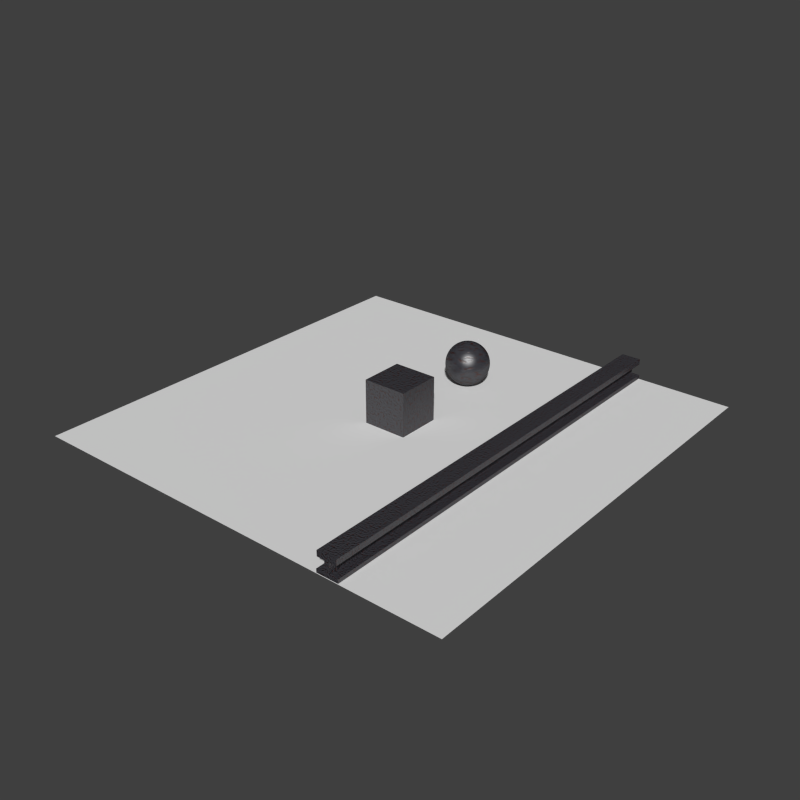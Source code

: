 # Source: rusty_metal.blend  (saved by Blender 2.69.0; exported with 4.5.12 LTS)
import bpy
from mathutils import Matrix  # noqa: F401  (used for matrix-valued properties, if any)

bpy.ops.wm.read_factory_settings(use_empty=True)
scene = bpy.context.scene
scene.name = 'Scene'

# ---- collections
col_collection_1 = bpy.data.collections.new('Collection 1'); scene.collection.children.link(col_collection_1)

# ---- materials (node trees are filled in below, after node groups)
mat_rustymetal = bpy.data.materials.new('RustyMetal')
mat_rustymetal.alpha_threshold = 0.0
mat_rustymetal.roughness = 0.5
mat_rustymetal.line_color = (0.0, 0.0, 0.0, 1.0)
mat_material = bpy.data.materials.new('Material')
mat_material.alpha_threshold = 0.0
mat_material.roughness = 0.5
mat_material.line_color = (0.0, 0.0, 0.0, 1.0)

# ---- material node trees
mat_rustymetal.use_nodes = True; mat_rustymetal.node_tree.nodes.clear()
_N = mat_rustymetal.node_tree.nodes; _L = mat_rustymetal.node_tree.links
n0 = _N.new('ShaderNodeRGBToBW'); n0.name = 'RGB to BW'; n0.location = (17, 493)
n1 = _N.new('ShaderNodeMix'); n1.name = 'Mix'; n1.location = (730, 524)
n1.data_type = 'RGBA'
n1.inputs[6].default_value = (0.0496, 0.01163, 0.007481, 1.0)
n1.inputs[7].default_value = (0.04169, 0.0414, 0.0496, 1.0)
n2 = _N.new('ShaderNodeBsdfDiffuse'); n2.name = 'Diffuse BSDF'; n2.location = (1011, 503)
n3 = _N.new('ShaderNodeBsdfAnisotropic'); n3.name = 'Glossy BSDF'; n3.location = (1015, 360)
n3.distribution = 'BECKMANN'
n3.inputs[1].default_value = 0.4472
n4 = _N.new('ShaderNodeMixShader'); n4.name = 'Mix Shader'; n4.location = (1204, 524)
n4.inputs[0].default_value = 0.1
n5 = _N.new('ShaderNodeTexCoord'); n5.name = 'Texture Coordinate'; n5.location = (-397, 275)
n6 = _N.new('ShaderNodeTexNoise'); n6.name = 'Noise Texture'; n6.location = (-168, 510)
n6.inputs[2].default_value = 20.0
n7 = _N.new('ShaderNodeTexNoise'); n7.name = 'Noise Texture.001'; n7.location = (495, 314)
n7.inputs[2].default_value = 20.0
n8 = _N.new('ShaderNodeBump'); n8.name = 'Bump'; n8.location = (786, 299)
n8.inputs[1].default_value = 0.1
n8.inputs[2].default_value = 1.0
n9 = _N.new('ShaderNodeValToRGB'); n9.name = 'ColorRamp'; n9.location = (220, 553)
while len(n9.color_ramp.elements) > 1: n9.color_ramp.elements.remove(n9.color_ramp.elements[-1])
n9.color_ramp.elements[0].position = 0.3045; n9.color_ramp.elements[0].color = (0.0, 0.0, 0.0, 1.0)
_e = n9.color_ramp.elements.new(0.4636); _e.color = (1.0, 1.0, 1.0, 1.0)
n10 = _N.new('ShaderNodeRGBToBW'); n10.name = 'RGB to BW.001'; n10.location = (539, 505)
n11 = _N.new('ShaderNodeOutputMaterial'); n11.name = 'Material Output'; n11.location = (1634, 499)
n12 = _N.new('ShaderNodeMix'); n12.name = 'Mix.001'; n12.location = (1228, 320)
n12.data_type = 'RGBA'
n12.inputs[0].default_value = 0.05
n13 = _N.new('ShaderNodeRGBToBW'); n13.name = 'RGB to BW.002'; n13.location = (1411, 371)
n14 = _N.new('ShaderNodeDisplacement'); n14.name = 'Displacement'; n14.location = (0, 0)
n14.inputs[1].default_value = 0.0
n14.inputs[2].default_value = 0.1
_L.new(n2.outputs[0], n4.inputs[1])
_L.new(n6.outputs[0], n0.inputs[0])
_L.new(n5.outputs[2], n6.inputs[0])
_L.new(n9.outputs[0], n10.inputs[0])
_L.new(n0.outputs[0], n9.inputs[0])
_L.new(n10.outputs[0], n1.inputs[0])
_L.new(n1.outputs[2], n2.inputs[0])
_L.new(n8.outputs[0], n2.inputs[2])
_L.new(n4.outputs[0], n11.inputs[0])
_L.new(n3.outputs[0], n4.inputs[2])
_L.new(n7.outputs[0], n8.inputs[3])
_L.new(n5.outputs[2], n7.inputs[0])
_L.new(n9.outputs[0], n12.inputs[7])
_L.new(n12.outputs[2], n13.inputs[0])
_L.new(n13.outputs[0], n14.inputs[0])
_L.new(n14.outputs[0], n11.inputs[2])
n11.is_active_output = True
mat_material.use_nodes = True; mat_material.node_tree.nodes.clear()
_N = mat_material.node_tree.nodes; _L = mat_material.node_tree.links
n0 = _N.new('ShaderNodeOutputMaterial'); n0.name = 'Material Output'; n0.location = (300, 300)
n1 = _N.new('ShaderNodeBsdfDiffuse'); n1.name = 'Diffuse BSDF'; n1.location = (10, 300)
_L.new(n1.outputs[0], n0.inputs[0])
n0.is_active_output = True

# ---- world
world_world = bpy.data.worlds.new('World'); scene.world = world_world
world_world.cycles.sampling_method = 'MANUAL'
world_world.cycles.sample_map_resolution = 256

# ---- meshes
me_plane_001 = bpy.data.meshes.new('Plane.001')
me_plane_001.from_pydata([(0.4907, -10.0, 0.0), (-0.4907, -10.0, 0.0), (0.4907, 10.0, 0.0), (-0.4907, 10.0, 0.0), (0.4907, -10.0, 0.1697), (-0.4907, -10.0, 0.1697), (0.4907, 10.0, 0.1697), (-0.4907, 10.0, 0.1697), (0.1048, -10.0, 0.1697), (-0.1048, -10.0, 0.1697), (0.1048, 10.0, 0.1697), (-0.1048, 10.0, 0.1697), (0.1048, -10.0, 0.6789), (-0.1048, -10.0, 0.6789), (0.1048, 10.0, 0.6789), (-0.1048, 10.0, 0.6789), (0.4402, -10.0, 0.6789), (-0.4402, -10.0, 0.6789), (0.4402, 10.0, 0.6789), (-0.4402, 10.0, 0.6789), (0.4402, -10.0, 0.9335), (-0.4402, -10.0, 0.9335), (0.4402, 10.0, 0.9335), (-0.4402, 10.0, 0.9335)], [], [(1, 3, 2, 0), (4, 6, 10, 8), (0, 2, 6, 4), (3, 1, 5, 7), (2, 3, 7, 6), (1, 0, 4, 5), (8, 10, 14, 12), (7, 5, 9, 11), (6, 7, 11, 10), (5, 4, 8, 9), (12, 14, 18, 16), (11, 9, 13, 15), (10, 11, 15, 14), (9, 8, 12, 13), (16, 18, 22, 20), (15, 13, 17, 19), (14, 15, 19, 18), (13, 12, 16, 17), (21, 20, 22, 23), (19, 17, 21, 23), (18, 19, 23, 22), (17, 16, 20, 21)])
_uv = me_plane_001.uv_layers.new(name='UVMap')
_uv.uv.foreach_set('vector', [-0.8332, -4.738, -0.8332, 7.988, -1.458, 7.988, -1.458, -4.738, 0.6207, 7.988, 0.6207, -4.738, 0.8663, -4.738, 0.8663, 7.988, 1.617, 7.988, 1.617, -4.738, 1.725, -4.738, 1.725, 7.988, 1.725, 7.988, 1.725, -4.738, 1.833, -4.738, 1.833, 7.988, 1.941, -3.618, 1.941, -2.993, 1.833, -2.993, 1.833, -3.618, 1.833, -2.993, 2.458, -2.993, 2.458, -2.885, 1.833, -2.885, -0.2729, 7.988, -0.2729, -4.738, 0.05108, -4.738, 0.05108, 7.988, 0.6207, -4.738, 0.6207, 7.988, 0.3751, 7.988, 0.3751, -4.738, -1.458, -4.738, -1.458, -4.738, -1.458, -4.738, -1.458, -4.738, -1.458, -4.738, -1.458, -4.738, -1.458, -4.738, -1.458, -4.738, 1.293, -4.738, 1.293, 7.988, 1.08, 7.988, 1.08, -4.738, 0.05108, 7.988, 0.05108, -4.738, 0.3751, -4.738, 0.3751, 7.988, 1.833, -2.885, 1.967, -2.885, 1.967, -2.561, 1.833, -2.561, 1.833, -2.561, 1.967, -2.561, 1.967, -2.237, 1.833, -2.237, 1.293, 7.988, 1.293, -4.738, 1.455, -4.738, 1.455, 7.988, 0.8663, 7.988, 0.8663, -4.738, 1.08, -4.738, 1.08, 7.988, -1.458, -4.738, -1.458, -4.738, -1.458, -4.738, -1.458, -4.738, -1.458, -4.738, -1.458, -4.738, -1.458, -4.738, -1.458, -4.738, -0.2729, 7.988, -0.8332, 7.988, -0.8332, -4.738, -0.2729, -4.738, 1.455, 7.988, 1.455, -4.738, 1.617, -4.738, 1.617, 7.988, 1.995, -4.738, 1.995, -4.178, 1.833, -4.178, 1.833, -4.738, 1.995, -4.178, 1.995, -3.618, 1.833, -3.618, 1.833, -4.178])
me_plane_001.materials.append(mat_rustymetal)
me_plane_001.use_remesh_preserve_volume = False
me_plane_001.use_remesh_preserve_attributes = False
me_plane_001.use_mirror_vertex_groups = False
me_plane_001.update()
me_plane = bpy.data.meshes.new('Plane')
me_plane.from_pydata([(1.0, -1.0, 0.0), (-1.0, -1.0, 0.0), (1.0, 1.0, 0.0), (-1.0, 1.0, 0.0)], [], [(1, 0, 2, 3)])
me_plane.materials.append(mat_material)
me_plane.use_remesh_preserve_volume = False
me_plane.use_remesh_preserve_attributes = False
me_plane.use_mirror_vertex_groups = False
me_plane.update()
me_sphere = bpy.data.meshes.new('Sphere')
me_sphere.from_pydata([(-0.1951, 0.0, 0.9808), (-0.3827, 0.0, 0.9239), (-0.5556, 0.0, 0.8315), (-0.7071, 0.0, 0.7071), (-0.8315, 0.0, 0.5556), (-0.9239, 0.0, 0.3827), (-0.9808, 0.0, 0.1951), (-1.0, 0.0, 7.55e-08), (-0.9808, 0.0, -0.1951), (-0.9239, 0.0, -0.3827), (-0.8315, 0.0, -0.5556), (-0.7071, 0.0, -0.7071), (-0.5556, 0.0, -0.8315), (-0.3827, 0.0, -0.9239), (-0.1951, 0.0, -0.9808), (3.258e-07, 0.0, -1.0), (-0.1913, 0.03806, 0.9808), (-0.3753, 0.07466, 0.9239), (-0.5449, 0.1084, 0.8315), (-0.6935, 0.1379, 0.7071), (-0.8155, 0.1622, 0.5556), (-0.9061, 0.1802, 0.3827), (-0.9619, 0.1913, 0.1951), (-0.9808, 0.1951, 7.55e-08), (-0.9619, 0.1913, -0.1951), (-0.9061, 0.1802, -0.3827), (-0.8155, 0.1622, -0.5556), (-0.6935, 0.1379, -0.7071), (-0.5449, 0.1084, -0.8315), (-0.3753, 0.07466, -0.9239), (-0.1913, 0.03806, -0.9808), (-0.1802, 0.07466, 0.9808), (-0.3536, 0.1464, 0.9239), (-0.5133, 0.2126, 0.8315), (-0.6533, 0.2706, 0.7071), (-0.7682, 0.3182, 0.5556), (-0.8536, 0.3536, 0.3827), (-0.9061, 0.3753, 0.1951), (-0.9239, 0.3827, 7.55e-08), (-0.9061, 0.3753, -0.1951), (-0.8536, 0.3536, -0.3827), (-0.7682, 0.3182, -0.5556), (-0.6533, 0.2706, -0.7071), (-0.5133, 0.2126, -0.8315), (-0.3536, 0.1464, -0.9239), (-0.1802, 0.07466, -0.9808), (-0.1622, 0.1084, 0.9808), (-0.3182, 0.2126, 0.9239), (-0.4619, 0.3087, 0.8315), (-0.5879, 0.3928, 0.7071), (-0.6913, 0.4619, 0.5556), (-0.7682, 0.5133, 0.3827), (-0.8155, 0.5449, 0.1951), (-0.8315, 0.5556, 7.55e-08), (-0.8155, 0.5449, -0.1951), (-0.7682, 0.5133, -0.3827), (-0.6913, 0.4619, -0.5556), (-0.5879, 0.3928, -0.7071), (-0.4619, 0.3087, -0.8315), (-0.3182, 0.2126, -0.9239), (-0.1622, 0.1084, -0.9808), (-0.1379, 0.1379, 0.9808), (-0.2706, 0.2706, 0.9239), (-0.3928, 0.3928, 0.8315), (-0.5, 0.5, 0.7071), (-0.5879, 0.5879, 0.5556), (-0.6533, 0.6533, 0.3827), (-0.6935, 0.6935, 0.1951), (-0.7071, 0.7071, 7.55e-08), (-0.6935, 0.6935, -0.1951), (-0.6533, 0.6533, -0.3827), (-0.5879, 0.5879, -0.5556), (-0.5, 0.5, -0.7071), (-0.3928, 0.3928, -0.8315), (-0.2706, 0.2706, -0.9239), (-0.1379, 0.1379, -0.9808), (-0.1084, 0.1622, 0.9808), (-0.2126, 0.3182, 0.9239), (-0.3087, 0.4619, 0.8315), (-0.3928, 0.5879, 0.7071), (-0.4619, 0.6913, 0.5556), (-0.5133, 0.7682, 0.3827), (-0.5449, 0.8155, 0.1951), (-0.5556, 0.8315, 7.55e-08), (-0.5449, 0.8155, -0.1951), (-0.5133, 0.7682, -0.3827), (-0.4619, 0.6913, -0.5556), (-0.3928, 0.5879, -0.7071), (-0.3087, 0.4619, -0.8315), (-0.2126, 0.3182, -0.9239), (-0.1084, 0.1622, -0.9808), (-0.07466, 0.1802, 0.9808), (-0.1464, 0.3536, 0.9239), (-0.2126, 0.5133, 0.8315), (-0.2706, 0.6533, 0.7071), (-0.3182, 0.7682, 0.5556), (-0.3536, 0.8536, 0.3827), (-0.3753, 0.9061, 0.1951), (-0.3827, 0.9239, 7.55e-08), (-0.3753, 0.9061, -0.1951), (-0.3536, 0.8536, -0.3827), (-0.3182, 0.7682, -0.5556), (-0.2706, 0.6533, -0.7071), (-0.2126, 0.5133, -0.8315), (-0.1464, 0.3536, -0.9239), (-0.07466, 0.1802, -0.9808), (-0.03806, 0.1913, 0.9808), (-0.07466, 0.3753, 0.9239), (-0.1084, 0.5449, 0.8315), (-0.1379, 0.6935, 0.7071), (-0.1622, 0.8155, 0.5556), (-0.1802, 0.9061, 0.3827), (-0.1913, 0.9619, 0.1951), (-0.1951, 0.9808, 7.55e-08), (-0.1913, 0.9619, -0.1951), (-0.1802, 0.9061, -0.3827), (-0.1622, 0.8155, -0.5556), (-0.1379, 0.6935, -0.7071), (-0.1084, 0.5449, -0.8315), (-0.07466, 0.3753, -0.9239), (-0.03806, 0.1913, -0.9808), (3.266e-07, 0.1951, 0.9808), (3.192e-07, 0.3827, 0.9239), (3.117e-07, 0.5556, 0.8315), (3.192e-07, 0.7071, 0.7071), (3.341e-07, 0.8315, 0.5556), (2.745e-07, 0.9239, 0.3827), (3.937e-07, 0.9808, 0.1951), (3.788e-07, 1.0, 7.55e-08), (3.937e-07, 0.9808, -0.1951), (2.298e-07, 0.9239, -0.3827), (3.341e-07, 0.8315, -0.5556), (3.192e-07, 0.7071, -0.7071), (3.415e-07, 0.5556, -0.8315), (3.043e-07, 0.3827, -0.9239), (3.08e-07, 0.1951, -0.9808), (0.03806, 0.1913, 0.9808), (0.07466, 0.3753, 0.9239), (0.1084, 0.5449, 0.8315), (0.138, 0.6935, 0.7071), (0.1622, 0.8155, 0.5556), (0.1802, 0.9061, 0.3827), (0.1913, 0.9619, 0.1951), (0.1951, 0.9808, 7.55e-08), (0.1913, 0.9619, -0.1951), (0.1802, 0.9061, -0.3827), (0.1622, 0.8155, -0.5556), (0.138, 0.6935, -0.7071), (0.1084, 0.5449, -0.8315), (0.07466, 0.3753, -0.9239), (0.03806, 0.1913, -0.9808), (0.07466, 0.1802, 0.9808), (0.1464, 0.3536, 0.9239), (0.2126, 0.5133, 0.8315), (0.2706, 0.6533, 0.7071), (0.3182, 0.7682, 0.5556), (0.3536, 0.8536, 0.3827), (0.3753, 0.9061, 0.1951), (0.3827, 0.9239, 7.55e-08), (0.3753, 0.9061, -0.1951), (0.3536, 0.8536, -0.3827), (0.3182, 0.7682, -0.5556), (0.2706, 0.6533, -0.7071), (0.2126, 0.5133, -0.8315), (0.1464, 0.3536, -0.9239), (0.07466, 0.1802, -0.9808), (0.1084, 0.1622, 0.9808), (0.2126, 0.3182, 0.9239), (0.3087, 0.4619, 0.8315), (0.3928, 0.5879, 0.7071), (0.4619, 0.6913, 0.5556), (0.5133, 0.7682, 0.3827), (0.5449, 0.8155, 0.1951), (0.5556, 0.8315, 7.55e-08), (0.5449, 0.8155, -0.1951), (0.5133, 0.7682, -0.3827), (0.4619, 0.6913, -0.5556), (0.3928, 0.5879, -0.7071), (0.3087, 0.4619, -0.8315), (0.2126, 0.3182, -0.9239), (0.1084, 0.1622, -0.9808), (0.138, 0.1379, 0.9808), (0.2706, 0.2706, 0.9239), (0.3928, 0.3928, 0.8315), (0.5, 0.5, 0.7071), (0.5879, 0.5879, 0.5556), (0.6533, 0.6533, 0.3827), (0.6935, 0.6935, 0.1951), (0.7071, 0.7071, 7.55e-08), (0.6935, 0.6935, -0.1951), (0.6533, 0.6533, -0.3827), (0.5879, 0.5879, -0.5556), (0.5, 0.5, -0.7071), (0.3928, 0.3928, -0.8315), (0.2706, 0.2706, -0.9239), (0.138, 0.1379, -0.9808), (0.1622, 0.1084, 0.9808), (0.3182, 0.2126, 0.9239), (0.4619, 0.3087, 0.8315), (0.5879, 0.3928, 0.7071), (0.6913, 0.4619, 0.5556), (0.7682, 0.5133, 0.3827), (0.8155, 0.5449, 0.1951), (0.8315, 0.5556, 7.55e-08), (0.8155, 0.5449, -0.1951), (0.7682, 0.5133, -0.3827), (0.6913, 0.4619, -0.5556), (0.5879, 0.3928, -0.7071), (0.4619, 0.3087, -0.8315), (0.3182, 0.2126, -0.9239), (0.1622, 0.1084, -0.9808), (0.1802, 0.07466, 0.9808), (0.3536, 0.1464, 0.9239), (0.5133, 0.2126, 0.8315), (0.6533, 0.2706, 0.7071), (0.7682, 0.3182, 0.5556), (0.8536, 0.3536, 0.3827), (0.9061, 0.3753, 0.1951), (0.9239, 0.3827, 7.55e-08), (0.9061, 0.3753, -0.1951), (0.8536, 0.3536, -0.3827), (0.7682, 0.3182, -0.5556), (0.6533, 0.2706, -0.7071), (0.5133, 0.2126, -0.8315), (0.3536, 0.1464, -0.9239), (0.1802, 0.07466, -0.9808), (0.1913, 0.03806, 0.9808), (0.3753, 0.07466, 0.9239), (0.5449, 0.1084, 0.8315), (0.6935, 0.1379, 0.7071), (0.8155, 0.1622, 0.5556), (0.9061, 0.1802, 0.3827), (0.9619, 0.1913, 0.1951), (0.9808, 0.1951, 7.55e-08), (0.9619, 0.1913, -0.1951), (0.9061, 0.1802, -0.3827), (0.8155, 0.1622, -0.5556), (0.6935, 0.1379, -0.7071), (0.5449, 0.1084, -0.8315), (0.3753, 0.07466, -0.9239), (0.1913, 0.03806, -0.9808), (0.1951, -7.212e-09, 0.9808), (0.3827, 4.122e-08, 0.9239), (0.5556, 2.632e-08, 0.8315), (0.7071, -2.584e-08, 0.7071), (0.8315, -8.544e-08, 0.5556), (0.9239, 6.357e-08, 0.3827), (0.9808, -8.544e-08, 0.1951), (1.0, -1.003e-07, 7.55e-08), (0.9808, -8.544e-08, -0.1951), (0.9239, 6.357e-08, -0.3827), (0.8315, -8.544e-08, -0.5556), (0.7071, -2.584e-08, -0.7071), (0.5556, -1.094e-08, -0.8315), (0.3827, 3.964e-09, -0.9239), (0.1951, 3.964e-09, -0.9808), (0.1913, -0.03806, 0.9808), (0.3753, -0.07466, 0.9239), (0.5449, -0.1084, 0.8315), (0.6935, -0.1379, 0.7071), (0.8155, -0.1622, 0.5556), (0.9061, -0.1802, 0.3827), (0.9619, -0.1913, 0.1951), (0.9808, -0.1951, 7.55e-08), (0.9619, -0.1913, -0.1951), (0.9061, -0.1802, -0.3827), (0.8155, -0.1622, -0.5556), (0.6935, -0.1379, -0.7071), (0.5449, -0.1084, -0.8315), (0.3753, -0.07466, -0.9239), (0.1913, -0.03806, -0.9808), (0.1802, -0.07466, 0.9808), (0.3536, -0.1464, 0.9239), (0.5133, -0.2126, 0.8315), (0.6533, -0.2706, 0.7071), (0.7682, -0.3182, 0.5556), (0.8536, -0.3536, 0.3827), (0.9061, -0.3753, 0.1951), (0.9239, -0.3827, 7.55e-08), (0.9061, -0.3753, -0.1951), (0.8536, -0.3536, -0.3827), (0.7682, -0.3182, -0.5556), (0.6533, -0.2706, -0.7071), (0.5133, -0.2126, -0.8315), (0.3536, -0.1464, -0.9239), (0.1802, -0.07466, -0.9808), (0.1622, -0.1084, 0.9808), (0.3182, -0.2126, 0.9239), (0.4619, -0.3087, 0.8315), (0.5879, -0.3928, 0.7071), (0.6913, -0.4619, 0.5556), (0.7682, -0.5133, 0.3827), (0.8155, -0.5449, 0.1951), (0.8315, -0.5556, 7.55e-08), (0.8155, -0.5449, -0.1951), (0.7682, -0.5133, -0.3827), (0.6913, -0.4619, -0.5556), (0.5879, -0.3928, -0.7071), (0.4619, -0.3087, -0.8315), (0.3182, -0.2126, -0.9239), (0.1622, -0.1084, -0.9808), (0.138, -0.1379, 0.9808), (0.2706, -0.2706, 0.9239), (0.3928, -0.3928, 0.8315), (0.5, -0.5, 0.7071), (0.5879, -0.5879, 0.5556), (0.6533, -0.6533, 0.3827), (0.6935, -0.6935, 0.1951), (0.7071, -0.7071, 7.55e-08), (0.6935, -0.6935, -0.1951), (0.6533, -0.6533, -0.3827), (0.5879, -0.5879, -0.5556), (0.5, -0.5, -0.7071), (0.3928, -0.3928, -0.8315), (0.2706, -0.2706, -0.9239), (0.1379, -0.1379, -0.9808), (0.1084, -0.1622, 0.9808), (0.2126, -0.3182, 0.9239), (0.3087, -0.4619, 0.8315), (0.3928, -0.5879, 0.7071), (0.4619, -0.6913, 0.5556), (0.5133, -0.7682, 0.3827), (0.5449, -0.8155, 0.1951), (0.5556, -0.8315, 7.55e-08), (0.5449, -0.8155, -0.1951), (0.5133, -0.7682, -0.3827), (0.4619, -0.6913, -0.5556), (0.3928, -0.5879, -0.7071), (0.3087, -0.4619, -0.8315), (0.2126, -0.3182, -0.9239), (0.1084, -0.1622, -0.9808), (0.07466, -0.1802, 0.9808), (0.1464, -0.3536, 0.9239), (0.2126, -0.5133, 0.8315), (0.2706, -0.6533, 0.7071), (0.3182, -0.7682, 0.5556), (0.3536, -0.8536, 0.3827), (0.3753, -0.9061, 0.1951), (0.3827, -0.9239, 7.55e-08), (0.3753, -0.9061, -0.1951), (0.3536, -0.8536, -0.3827), (0.3182, -0.7682, -0.5556), (0.2706, -0.6533, -0.7071), (0.2126, -0.5133, -0.8315), (0.1464, -0.3536, -0.9239), (0.07466, -0.1802, -0.9808), (0.03806, -0.1913, 0.9808), (0.07466, -0.3753, 0.9239), (0.1084, -0.5449, 0.8315), (0.1379, -0.6935, 0.7071), (0.1622, -0.8155, 0.5556), (0.1802, -0.9061, 0.3827), (0.1913, -0.9619, 0.1951), (0.1951, -0.9808, 7.55e-08), (0.1913, -0.9619, -0.1951), (0.1802, -0.9061, -0.3827), (0.1622, -0.8155, -0.5556), (0.1379, -0.6935, -0.7071), (0.1084, -0.5449, -0.8315), (0.07466, -0.3753, -0.9239), (0.03806, -0.1913, -0.9808), (3.117e-07, -0.1951, 0.9808), (2.819e-07, -0.3827, 0.9239), (2.819e-07, -0.5556, 0.8315), (1.851e-07, -0.7071, 0.7071), (1.404e-07, -0.8315, 0.5556), (3.192e-07, -0.9239, 0.3827), (9.567e-08, -0.9808, 0.1951), (1.404e-07, -1.0, 7.55e-08), (9.567e-08, -0.9808, -0.1951), (3.192e-07, -0.9239, -0.3827), (1.404e-07, -0.8315, -0.5556), (1.851e-07, -0.7071, -0.7071), (2.596e-07, -0.5556, -0.8315), (2.521e-07, -0.3827, -0.9239), (3.155e-07, -0.1951, -0.9808), (-0.03806, -0.1913, 0.9808), (-0.07466, -0.3753, 0.9239), (-0.1084, -0.5449, 0.8315), (-0.1379, -0.6935, 0.7071), (-0.1622, -0.8155, 0.5556), (-0.1802, -0.9061, 0.3827), (-0.1913, -0.9619, 0.1951), (-0.1951, -0.9808, 7.55e-08), (-0.1913, -0.9619, -0.1951), (-0.1802, -0.9061, -0.3827), (-0.1622, -0.8155, -0.5556), (-0.1379, -0.6935, -0.7071), (-0.1084, -0.5449, -0.8315), (-0.07466, -0.3753, -0.9239), (-0.03806, -0.1913, -0.9808), (2.011e-07, -3.01e-07, 1.0), (-0.07466, -0.1802, 0.9808), (-0.1464, -0.3536, 0.9239), (-0.2126, -0.5133, 0.8315), (-0.2706, -0.6533, 0.7071), (-0.3182, -0.7682, 0.5556), (-0.3536, -0.8536, 0.3827), (-0.3753, -0.9061, 0.1951), (-0.3827, -0.9239, 7.55e-08), (-0.3753, -0.9061, -0.1951), (-0.3536, -0.8536, -0.3827), (-0.3182, -0.7682, -0.5556), (-0.2706, -0.6533, -0.7071), (-0.2126, -0.5133, -0.8315), (-0.1464, -0.3536, -0.9239), (-0.07466, -0.1802, -0.9808), (-0.1084, -0.1622, 0.9808), (-0.2126, -0.3182, 0.9239), (-0.3087, -0.4619, 0.8315), (-0.3928, -0.5879, 0.7071), (-0.4619, -0.6913, 0.5556), (-0.5133, -0.7682, 0.3827), (-0.5449, -0.8155, 0.1951), (-0.5556, -0.8315, 7.55e-08), (-0.5449, -0.8155, -0.1951), (-0.5133, -0.7682, -0.3827), (-0.4619, -0.6913, -0.5556), (-0.3928, -0.5879, -0.7071), (-0.3087, -0.4619, -0.8315), (-0.2126, -0.3182, -0.9239), (-0.1084, -0.1622, -0.9808), (-0.1379, -0.1379, 0.9808), (-0.2706, -0.2706, 0.9239), (-0.3928, -0.3928, 0.8315), (-0.5, -0.5, 0.7071), (-0.5879, -0.5879, 0.5556), (-0.6533, -0.6533, 0.3827), (-0.6935, -0.6935, 0.1951), (-0.7071, -0.7071, 7.55e-08), (-0.6935, -0.6935, -0.1951), (-0.6533, -0.6533, -0.3827), (-0.5879, -0.5879, -0.5556), (-0.5, -0.5, -0.7071), (-0.3928, -0.3928, -0.8315), (-0.2706, -0.2706, -0.9239), (-0.1379, -0.1379, -0.9808), (-0.1622, -0.1084, 0.9808), (-0.3182, -0.2126, 0.9239), (-0.4619, -0.3087, 0.8315), (-0.5879, -0.3928, 0.7071), (-0.6913, -0.4619, 0.5556), (-0.7682, -0.5133, 0.3827), (-0.8155, -0.5449, 0.1951), (-0.8315, -0.5556, 7.55e-08), (-0.8155, -0.5449, -0.1951), (-0.7682, -0.5133, -0.3827), (-0.6913, -0.4619, -0.5556), (-0.5879, -0.3928, -0.7071), (-0.4619, -0.3087, -0.8315), (-0.3182, -0.2126, -0.9239), (-0.1622, -0.1084, -0.9808), (-0.1802, -0.07466, 0.9808), (-0.3536, -0.1464, 0.9239), (-0.5133, -0.2126, 0.8315), (-0.6533, -0.2706, 0.7071), (-0.7682, -0.3182, 0.5556), (-0.8536, -0.3536, 0.3827), (-0.9061, -0.3753, 0.1951), (-0.9239, -0.3827, 7.55e-08), (-0.9061, -0.3753, -0.1951), (-0.8536, -0.3536, -0.3827), (-0.7682, -0.3182, -0.5556), (-0.6533, -0.2706, -0.7071), (-0.5133, -0.2126, -0.8315), (-0.3536, -0.1464, -0.9239), (-0.1802, -0.07466, -0.9808), (-0.1913, -0.03806, 0.9808), (-0.3753, -0.07466, 0.9239), (-0.5449, -0.1084, 0.8315), (-0.6935, -0.1379, 0.7071), (-0.8155, -0.1622, 0.5556), (-0.9061, -0.1802, 0.3827), (-0.9619, -0.1913, 0.1951), (-0.9808, -0.1951, 7.55e-08), (-0.9619, -0.1913, -0.1951), (-0.9061, -0.1802, -0.3827), (-0.8155, -0.1622, -0.5556), (-0.6935, -0.1379, -0.7071), (-0.5449, -0.1084, -0.8315), (-0.3753, -0.07466, -0.9239), (-0.1913, -0.03806, -0.9808)], [], [(9, 8, 24, 25), (7, 6, 22, 23), (5, 4, 20, 21), (3, 2, 18, 19), (14, 13, 29, 30), (1, 0, 16, 17), (12, 11, 27, 28), (10, 9, 25, 26), (8, 7, 23, 24), (6, 5, 21, 22), (4, 3, 19, 20), (2, 1, 17, 18), (13, 12, 28, 29), (11, 10, 26, 27), (20, 19, 34, 35), (18, 17, 32, 33), (29, 28, 43, 44), (27, 26, 41, 42), (25, 24, 39, 40), (23, 22, 37, 38), (21, 20, 35, 36), (19, 18, 33, 34), (30, 29, 44, 45), (17, 16, 31, 32), (28, 27, 42, 43), (26, 25, 40, 41), (24, 23, 38, 39), (22, 21, 36, 37), (35, 34, 49, 50), (33, 32, 47, 48), (44, 43, 58, 59), (42, 41, 56, 57), (40, 39, 54, 55), (38, 37, 52, 53), (36, 35, 50, 51), (34, 33, 48, 49), (45, 44, 59, 60), (32, 31, 46, 47), (43, 42, 57, 58), (41, 40, 55, 56), (39, 38, 53, 54), (37, 36, 51, 52), (50, 49, 64, 65), (48, 47, 62, 63), (59, 58, 73, 74), (57, 56, 71, 72), (55, 54, 69, 70), (53, 52, 67, 68), (51, 50, 65, 66), (49, 48, 63, 64), (60, 59, 74, 75), (47, 46, 61, 62), (58, 57, 72, 73), (56, 55, 70, 71), (54, 53, 68, 69), (52, 51, 66, 67), (65, 64, 79, 80), (63, 62, 77, 78), (74, 73, 88, 89), (72, 71, 86, 87), (70, 69, 84, 85), (68, 67, 82, 83), (66, 65, 80, 81), (64, 63, 78, 79), (75, 74, 89, 90), (62, 61, 76, 77), (73, 72, 87, 88), (71, 70, 85, 86), (69, 68, 83, 84), (67, 66, 81, 82), (80, 79, 94, 95), (78, 77, 92, 93), (89, 88, 103, 104), (87, 86, 101, 102), (85, 84, 99, 100), (83, 82, 97, 98), (81, 80, 95, 96), (79, 78, 93, 94), (90, 89, 104, 105), (77, 76, 91, 92), (88, 87, 102, 103), (86, 85, 100, 101), (84, 83, 98, 99), (82, 81, 96, 97), (95, 94, 109, 110), (93, 92, 107, 108), (104, 103, 118, 119), (102, 101, 116, 117), (100, 99, 114, 115), (98, 97, 112, 113), (96, 95, 110, 111), (94, 93, 108, 109), (105, 104, 119, 120), (92, 91, 106, 107), (103, 102, 117, 118), (101, 100, 115, 116), (99, 98, 113, 114), (97, 96, 111, 112), (110, 109, 124, 125), (108, 107, 122, 123), (119, 118, 133, 134), (117, 116, 131, 132), (115, 114, 129, 130), (113, 112, 127, 128), (111, 110, 125, 126), (109, 108, 123, 124), (120, 119, 134, 135), (107, 106, 121, 122), (118, 117, 132, 133), (116, 115, 130, 131), (114, 113, 128, 129), (112, 111, 126, 127), (125, 124, 139, 140), (123, 122, 137, 138), (134, 133, 148, 149), (132, 131, 146, 147), (130, 129, 144, 145), (128, 127, 142, 143), (126, 125, 140, 141), (124, 123, 138, 139), (135, 134, 149, 150), (122, 121, 136, 137), (133, 132, 147, 148), (131, 130, 145, 146), (129, 128, 143, 144), (127, 126, 141, 142), (140, 139, 154, 155), (138, 137, 152, 153), (149, 148, 163, 164), (147, 146, 161, 162), (145, 144, 159, 160), (143, 142, 157, 158), (141, 140, 155, 156), (139, 138, 153, 154), (150, 149, 164, 165), (137, 136, 151, 152), (148, 147, 162, 163), (146, 145, 160, 161), (144, 143, 158, 159), (142, 141, 156, 157), (155, 154, 169, 170), (153, 152, 167, 168), (164, 163, 178, 179), (162, 161, 176, 177), (160, 159, 174, 175), (158, 157, 172, 173), (156, 155, 170, 171), (154, 153, 168, 169), (165, 164, 179, 180), (152, 151, 166, 167), (163, 162, 177, 178), (161, 160, 175, 176), (159, 158, 173, 174), (157, 156, 171, 172), (170, 169, 184, 185), (168, 167, 182, 183), (179, 178, 193, 194), (177, 176, 191, 192), (175, 174, 189, 190), (173, 172, 187, 188), (171, 170, 185, 186), (169, 168, 183, 184), (180, 179, 194, 195), (167, 166, 181, 182), (178, 177, 192, 193), (176, 175, 190, 191), (174, 173, 188, 189), (172, 171, 186, 187), (185, 184, 199, 200), (183, 182, 197, 198), (194, 193, 208, 209), (192, 191, 206, 207), (190, 189, 204, 205), (188, 187, 202, 203), (186, 185, 200, 201), (184, 183, 198, 199), (195, 194, 209, 210), (182, 181, 196, 197), (193, 192, 207, 208), (191, 190, 205, 206), (189, 188, 203, 204), (187, 186, 201, 202), (200, 199, 214, 215), (198, 197, 212, 213), (209, 208, 223, 224), (207, 206, 221, 222), (205, 204, 219, 220), (203, 202, 217, 218), (201, 200, 215, 216), (199, 198, 213, 214), (210, 209, 224, 225), (197, 196, 211, 212), (208, 207, 222, 223), (206, 205, 220, 221), (204, 203, 218, 219), (202, 201, 216, 217), (215, 214, 229, 230), (213, 212, 227, 228), (224, 223, 238, 239), (222, 221, 236, 237), (220, 219, 234, 235), (218, 217, 232, 233), (216, 215, 230, 231), (214, 213, 228, 229), (225, 224, 239, 240), (212, 211, 226, 227), (223, 222, 237, 238), (221, 220, 235, 236), (219, 218, 233, 234), (217, 216, 231, 232), (230, 229, 244, 245), (228, 227, 242, 243), (239, 238, 253, 254), (237, 236, 251, 252), (235, 234, 249, 250), (233, 232, 247, 248), (231, 230, 245, 246), (229, 228, 243, 244), (240, 239, 254, 255), (227, 226, 241, 242), (238, 237, 252, 253), (236, 235, 250, 251), (234, 233, 248, 249), (232, 231, 246, 247), (245, 244, 259, 260), (243, 242, 257, 258), (254, 253, 268, 269), (252, 251, 266, 267), (250, 249, 264, 265), (248, 247, 262, 263), (246, 245, 260, 261), (244, 243, 258, 259), (255, 254, 269, 270), (242, 241, 256, 257), (253, 252, 267, 268), (251, 250, 265, 266), (249, 248, 263, 264), (247, 246, 261, 262), (260, 259, 274, 275), (258, 257, 272, 273), (269, 268, 283, 284), (267, 266, 281, 282), (265, 264, 279, 280), (263, 262, 277, 278), (261, 260, 275, 276), (259, 258, 273, 274), (270, 269, 284, 285), (257, 256, 271, 272), (268, 267, 282, 283), (266, 265, 280, 281), (264, 263, 278, 279), (262, 261, 276, 277), (275, 274, 289, 290), (273, 272, 287, 288), (284, 283, 298, 299), (282, 281, 296, 297), (280, 279, 294, 295), (278, 277, 292, 293), (276, 275, 290, 291), (274, 273, 288, 289), (285, 284, 299, 300), (272, 271, 286, 287), (283, 282, 297, 298), (281, 280, 295, 296), (279, 278, 293, 294), (277, 276, 291, 292), (290, 289, 304, 305), (288, 287, 302, 303), (299, 298, 313, 314), (297, 296, 311, 312), (295, 294, 309, 310), (293, 292, 307, 308), (291, 290, 305, 306), (289, 288, 303, 304), (300, 299, 314, 315), (287, 286, 301, 302), (298, 297, 312, 313), (296, 295, 310, 311), (294, 293, 308, 309), (292, 291, 306, 307), (305, 304, 319, 320), (303, 302, 317, 318), (314, 313, 328, 329), (312, 311, 326, 327), (310, 309, 324, 325), (308, 307, 322, 323), (306, 305, 320, 321), (304, 303, 318, 319), (315, 314, 329, 330), (302, 301, 316, 317), (313, 312, 327, 328), (311, 310, 325, 326), (309, 308, 323, 324), (307, 306, 321, 322), (320, 319, 334, 335), (318, 317, 332, 333), (329, 328, 343, 344), (327, 326, 341, 342), (325, 324, 339, 340), (323, 322, 337, 338), (321, 320, 335, 336), (319, 318, 333, 334), (330, 329, 344, 345), (317, 316, 331, 332), (328, 327, 342, 343), (326, 325, 340, 341), (324, 323, 338, 339), (322, 321, 336, 337), (335, 334, 349, 350), (333, 332, 347, 348), (344, 343, 358, 359), (342, 341, 356, 357), (340, 339, 354, 355), (338, 337, 352, 353), (336, 335, 350, 351), (334, 333, 348, 349), (345, 344, 359, 360), (332, 331, 346, 347), (343, 342, 357, 358), (341, 340, 355, 356), (339, 338, 353, 354), (337, 336, 351, 352), (350, 349, 364, 365), (348, 347, 362, 363), (359, 358, 373, 374), (357, 356, 371, 372), (355, 354, 369, 370), (353, 352, 367, 368), (351, 350, 365, 366), (349, 348, 363, 364), (360, 359, 374, 375), (347, 346, 361, 362), (358, 357, 372, 373), (356, 355, 370, 371), (354, 353, 368, 369), (352, 351, 366, 367), (365, 364, 379, 380), (363, 362, 377, 378), (374, 373, 388, 389), (372, 371, 386, 387), (370, 369, 384, 385), (368, 367, 382, 383), (366, 365, 380, 381), (364, 363, 378, 379), (375, 374, 389, 390), (362, 361, 376, 377), (373, 372, 387, 388), (371, 370, 385, 386), (369, 368, 383, 384), (367, 366, 381, 382), (380, 379, 395, 396), (378, 377, 393, 394), (389, 388, 404, 405), (387, 386, 402, 403), (385, 384, 400, 401), (383, 382, 398, 399), (381, 380, 396, 397), (379, 378, 394, 395), (390, 389, 405, 406), (377, 376, 392, 393), (388, 387, 403, 404), (386, 385, 401, 402), (384, 383, 399, 400), (382, 381, 397, 398), (396, 395, 410, 411), (394, 393, 408, 409), (405, 404, 419, 420), (403, 402, 417, 418), (401, 400, 415, 416), (399, 398, 413, 414), (397, 396, 411, 412), (395, 394, 409, 410), (406, 405, 420, 421), (393, 392, 407, 408), (404, 403, 418, 419), (402, 401, 416, 417), (400, 399, 414, 415), (398, 397, 412, 413), (411, 410, 425, 426), (409, 408, 423, 424), (420, 419, 434, 435), (418, 417, 432, 433), (416, 415, 430, 431), (414, 413, 428, 429), (412, 411, 426, 427), (410, 409, 424, 425), (421, 420, 435, 436), (408, 407, 422, 423), (419, 418, 433, 434), (417, 416, 431, 432), (415, 414, 429, 430), (413, 412, 427, 428), (426, 425, 440, 441), (424, 423, 438, 439), (435, 434, 449, 450), (433, 432, 447, 448), (431, 430, 445, 446), (429, 428, 443, 444), (427, 426, 441, 442), (425, 424, 439, 440), (436, 435, 450, 451), (423, 422, 437, 438), (434, 433, 448, 449), (432, 431, 446, 447), (430, 429, 444, 445), (428, 427, 442, 443), (441, 440, 455, 456), (439, 438, 453, 454), (450, 449, 464, 465), (448, 447, 462, 463), (446, 445, 460, 461), (444, 443, 458, 459), (442, 441, 456, 457), (440, 439, 454, 455), (451, 450, 465, 466), (438, 437, 452, 453), (449, 448, 463, 464), (447, 446, 461, 462), (445, 444, 459, 460), (443, 442, 457, 458), (456, 455, 470, 471), (454, 453, 468, 469), (465, 464, 479, 480), (463, 462, 477, 478), (461, 460, 475, 476), (459, 458, 473, 474), (457, 456, 471, 472), (455, 454, 469, 470), (466, 465, 480, 481), (453, 452, 467, 468), (464, 463, 478, 479), (462, 461, 476, 477), (460, 459, 474, 475), (458, 457, 472, 473), (15, 14, 30), (0, 391, 16), (15, 30, 45), (16, 391, 31), (15, 45, 60), (31, 391, 46), (15, 60, 75), (46, 391, 61), (15, 75, 90), (61, 391, 76), (15, 90, 105), (76, 391, 91), (15, 105, 120), (91, 391, 106), (15, 120, 135), (106, 391, 121), (15, 135, 150), (121, 391, 136), (15, 150, 165), (136, 391, 151), (15, 165, 180), (151, 391, 166), (15, 180, 195), (166, 391, 181), (15, 195, 210), (181, 391, 196), (15, 210, 225), (196, 391, 211), (15, 225, 240), (211, 391, 226), (15, 240, 255), (226, 391, 241), (15, 255, 270), (241, 391, 256), (15, 270, 285), (256, 391, 271), (15, 285, 300), (271, 391, 286), (15, 300, 315), (286, 391, 301), (15, 315, 330), (301, 391, 316), (15, 330, 345), (316, 391, 331), (15, 345, 360), (331, 391, 346), (15, 360, 375), (346, 391, 361), (15, 375, 390), (361, 391, 376), (15, 390, 406), (376, 391, 392), (15, 406, 421), (392, 391, 407), (15, 421, 436), (407, 391, 422), (15, 436, 451), (422, 391, 437), (15, 451, 466), (437, 391, 452), (15, 466, 481), (452, 391, 467), (471, 470, 3, 4), (15, 481, 14), (469, 468, 1, 2), (480, 479, 12, 13), (467, 391, 0), (478, 477, 10, 11), (476, 475, 8, 9), (474, 473, 6, 7), (472, 471, 4, 5), (470, 469, 2, 3), (481, 480, 13, 14), (468, 467, 0, 1), (479, 478, 11, 12), (477, 476, 9, 10), (475, 474, 7, 8), (473, 472, 5, 6)])
_uv = me_sphere.uv_layers.new(name='UVMap')
_uv.uv.foreach_set('vector', [0.07855, 0.472, 0.08519, 0.5328, 0.06188, 0.5479, 0.05672, 0.4862, 0.0921, 0.5935, 0.09983, 0.6539, 0.07364, 0.671, 0.06736, 0.6096, 0.1092, 0.7136, 0.1219, 0.7721, 0.09257, 0.7921, 0.08152, 0.732, 0.1409, 0.8282, 0.1739, 0.8783, 0.146, 0.9026, 0.1105, 0.8501, 0.02419, 0.1761, 0.04252, 0.2324, 0.02981, 0.241, 0.01638, 0.1816, 0.2363, 0.9122, 0.3222, 0.9105, 0.3303, 0.9214, 0.227, 0.9355, 0.0548, 0.2911, 0.06404, 0.3509, 0.0457, 0.3629, 0.03883, 0.3016, 0.07169, 0.4113, 0.07855, 0.472, 0.05672, 0.4862, 0.05147, 0.4245, 0.08519, 0.5328, 0.0921, 0.5935, 0.06736, 0.6096, 0.06188, 0.5479, 0.09983, 0.6539, 0.1092, 0.7136, 0.08152, 0.732, 0.07364, 0.671, 0.1219, 0.7721, 0.1409, 0.8282, 0.1105, 0.8501, 0.09257, 0.7921, 0.1739, 0.8783, 0.2363, 0.9122, 0.227, 0.9355, 0.146, 0.9026, 0.04252, 0.2324, 0.0548, 0.2911, 0.03883, 0.3016, 0.02981, 0.241, 0.06404, 0.3509, 0.07169, 0.4113, 0.05147, 0.4245, 0.0457, 0.3629, 0.09257, 0.7921, 0.1105, 0.8501, 0.07453, 0.8681, 0.06013, 0.8077, 0.146, 0.9026, 0.227, 0.9355, 0.2198, 0.9595, 0.1083, 0.9247, 0.02981, 0.241, 0.03883, 0.3016, 0.02281, 0.3092, 0.01696, 0.2471, 0.0457, 0.3629, 0.05147, 0.4245, 0.0311, 0.434, 0.0273, 0.3715, 0.05672, 0.4862, 0.06188, 0.5479, 0.03809, 0.5591, 0.0346, 0.4965, 0.06736, 0.6096, 0.07364, 0.671, 0.04623, 0.6839, 0.04184, 0.6215, 0.08152, 0.732, 0.09257, 0.7921, 0.06013, 0.8077, 0.05188, 0.746, 0.1105, 0.8501, 0.146, 0.9026, 0.1083, 0.9247, 0.07453, 0.8681, 0.01638, 0.1816, 0.02981, 0.241, 0.01696, 0.2471, 0.008277, 0.1856, 0.227, 0.9355, 0.3303, 0.9214, 0.3437, 0.9303, 0.2198, 0.9595, 0.03883, 0.3016, 0.0457, 0.3629, 0.0273, 0.3715, 0.02281, 0.3092, 0.05147, 0.4245, 0.05672, 0.4862, 0.0346, 0.4965, 0.0311, 0.434, 0.06188, 0.5479, 0.06736, 0.6096, 0.04184, 0.6215, 0.03809, 0.5591, 0.07364, 0.671, 0.08152, 0.732, 0.05188, 0.746, 0.04623, 0.6839, 0.06013, 0.8077, 0.07453, 0.8681, 0.03259, 0.8799, 0.02484, 0.8174, 0.1083, 0.9247, 0.2198, 0.9595, 0.2219, 0.9836, 0.05425, 0.9412, 0.01696, 0.2471, 0.02281, 0.3092, 0.006739, 0.3136, 0.004023, 0.2507, 0.0273, 0.3715, 0.0311, 0.434, 0.01061, 0.4396, 0.008832, 0.3766, 0.0346, 0.4965, 0.03809, 0.5591, 0.01393, 0.5657, 0.01227, 0.5027, 0.04184, 0.6215, 0.04623, 0.6839, 0.01786, 0.6917, 0.01573, 0.6287, 0.05188, 0.746, 0.06013, 0.8077, 0.02484, 0.8174, 0.02065, 0.7546, 0.07453, 0.8681, 0.1083, 0.9247, 0.05425, 0.9412, 0.03259, 0.8799, 0.008277, 0.1856, 0.01696, 0.2471, 0.004023, 0.2507, 0.0, 0.1879, 0.2198, 0.9595, 0.3437, 0.9303, 0.3625, 0.9361, 0.2219, 0.9836, 0.02281, 0.3092, 0.0273, 0.3715, 0.008832, 0.3766, 0.006739, 0.3136, 0.0311, 0.434, 0.0346, 0.4965, 0.01227, 0.5027, 0.01061, 0.4396, 0.03809, 0.5591, 0.04184, 0.6215, 0.01573, 0.6287, 0.01393, 0.5657, 0.04623, 0.6839, 0.05188, 0.746, 0.02065, 0.7546, 0.01786, 0.6917, 0.803, 0.8174, 0.8107, 0.8799, 0.7648, 0.8833, 0.766, 0.8202, 0.8324, 0.9412, 1.0, 0.9836, 0.4583, 1.0, 0.7612, 0.9465, 0.7821, 0.2507, 0.7849, 0.3136, 0.7688, 0.3148, 0.7692, 0.2516, 0.7869, 0.3766, 0.7887, 0.4396, 0.7682, 0.4412, 0.7684, 0.378, 0.7904, 0.5027, 0.792, 0.5657, 0.7677, 0.5675, 0.7679, 0.5043, 0.7938, 0.6287, 0.796, 0.6917, 0.7671, 0.6938, 0.7674, 0.6307, 0.7988, 0.7546, 0.803, 0.8174, 0.766, 0.8202, 0.7667, 0.757, 0.8107, 0.8799, 0.8324, 0.9412, 0.7612, 0.9465, 0.7648, 0.8833, 0.7781, 0.1879, 0.7821, 0.2507, 0.7692, 0.2516, 0.7698, 0.1885, 0.2219, 0.9836, 0.3625, 0.9361, 0.3847, 0.9378, 0.4583, 1.0, 0.7849, 0.3136, 0.7869, 0.3766, 0.7684, 0.378, 0.7688, 0.3148, 0.7887, 0.4396, 0.7904, 0.5027, 0.7679, 0.5043, 0.7682, 0.4412, 0.792, 0.5657, 0.7938, 0.6287, 0.7674, 0.6307, 0.7677, 0.5675, 0.796, 0.6917, 0.7988, 0.7546, 0.7667, 0.757, 0.7671, 0.6938, 0.766, 0.8202, 0.7648, 0.8833, 0.7196, 0.8776, 0.7294, 0.8155, 0.7612, 0.9465, 0.4583, 1.0, 0.5444, 0.9774, 0.6934, 0.9377, 0.7692, 0.2516, 0.7688, 0.3148, 0.7527, 0.3128, 0.7562, 0.25, 0.7684, 0.378, 0.7682, 0.4412, 0.7476, 0.4386, 0.7499, 0.3756, 0.7679, 0.5043, 0.7677, 0.5675, 0.7434, 0.5644, 0.7455, 0.5015, 0.7674, 0.6307, 0.7671, 0.6938, 0.7383, 0.6902, 0.741, 0.6273, 0.7667, 0.757, 0.766, 0.8202, 0.7294, 0.8155, 0.7347, 0.753, 0.7648, 0.8833, 0.7612, 0.9465, 0.6934, 0.9377, 0.7196, 0.8776, 0.7698, 0.1885, 0.7692, 0.2516, 0.7562, 0.25, 0.7614, 0.1874, 0.4583, 1.0, 0.3847, 0.9378, 0.4064, 0.935, 0.5444, 0.9774, 0.7688, 0.3148, 0.7684, 0.378, 0.7499, 0.3756, 0.7527, 0.3128, 0.7682, 0.4412, 0.7679, 0.5043, 0.7455, 0.5015, 0.7476, 0.4386, 0.7677, 0.5675, 0.7674, 0.6307, 0.741, 0.6273, 0.7434, 0.5644, 0.7671, 0.6938, 0.7667, 0.757, 0.7347, 0.753, 0.7383, 0.6902, 0.7294, 0.8155, 0.7196, 0.8776, 0.6791, 0.864, 0.6947, 0.8041, 0.6934, 0.9377, 0.5444, 0.9774, 0.5422, 0.9532, 0.6442, 0.9193, 0.7562, 0.25, 0.7527, 0.3128, 0.7366, 0.3075, 0.7433, 0.2458, 0.7499, 0.3756, 0.7476, 0.4386, 0.7272, 0.4319, 0.7315, 0.3696, 0.7455, 0.5015, 0.7434, 0.5644, 0.7193, 0.5566, 0.7232, 0.4942, 0.741, 0.6273, 0.7383, 0.6902, 0.7101, 0.681, 0.715, 0.6189, 0.7347, 0.753, 0.7294, 0.8155, 0.6947, 0.8041, 0.7038, 0.7429, 0.7196, 0.8776, 0.6934, 0.9377, 0.6442, 0.9193, 0.6791, 0.864, 0.7614, 0.1874, 0.7562, 0.25, 0.7433, 0.2458, 0.7532, 0.1847, 0.5444, 0.9774, 0.4064, 0.935, 0.4239, 0.9283, 0.5422, 0.9532, 0.7527, 0.3128, 0.7499, 0.3756, 0.7315, 0.3696, 0.7366, 0.3075, 0.7476, 0.4386, 0.7455, 0.5015, 0.7232, 0.4942, 0.7272, 0.4319, 0.7434, 0.5644, 0.741, 0.6273, 0.715, 0.6189, 0.7193, 0.5566, 0.7383, 0.6902, 0.7347, 0.753, 0.7038, 0.7429, 0.7101, 0.681, 0.6947, 0.8041, 0.6791, 0.864, 0.6447, 0.8447, 0.6631, 0.7873, 0.6442, 0.9193, 0.5422, 0.9532, 0.5343, 0.9294, 0.6097, 0.8964, 0.7433, 0.2458, 0.7366, 0.3075, 0.7206, 0.2992, 0.7304, 0.239, 0.7315, 0.3696, 0.7272, 0.4319, 0.7068, 0.4214, 0.7131, 0.3601, 0.7232, 0.4942, 0.7193, 0.5566, 0.6956, 0.5444, 0.7012, 0.4829, 0.715, 0.6189, 0.7101, 0.681, 0.683, 0.6669, 0.6897, 0.6058, 0.7038, 0.7429, 0.6947, 0.8041, 0.6631, 0.7873, 0.6747, 0.7276, 0.6791, 0.864, 0.6442, 0.9193, 0.6097, 0.8964, 0.6447, 0.8447, 0.7532, 0.1847, 0.7433, 0.2458, 0.7304, 0.239, 0.7451, 0.1803, 0.5422, 0.9532, 0.4239, 0.9283, 0.4358, 0.9187, 0.5343, 0.9294, 0.7366, 0.3075, 0.7315, 0.3696, 0.7131, 0.3601, 0.7206, 0.2992, 0.7272, 0.4319, 0.7232, 0.4942, 0.7012, 0.4829, 0.7068, 0.4214, 0.7193, 0.5566, 0.715, 0.6189, 0.6897, 0.6058, 0.6956, 0.5444, 0.7101, 0.681, 0.7038, 0.7429, 0.6747, 0.7276, 0.683, 0.6669, 0.6631, 0.7873, 0.6447, 0.8447, 0.6155, 0.8221, 0.6346, 0.7665, 0.6097, 0.8964, 0.5343, 0.9294, 0.5246, 0.9062, 0.5834, 0.8718, 0.7304, 0.239, 0.7206, 0.2992, 0.7046, 0.2879, 0.7178, 0.2298, 0.7131, 0.3601, 0.7068, 0.4214, 0.6867, 0.4074, 0.6948, 0.3473, 0.7012, 0.4829, 0.6956, 0.5444, 0.6724, 0.5283, 0.6794, 0.4678, 0.6897, 0.6058, 0.683, 0.6669, 0.6571, 0.6488, 0.6652, 0.5887, 0.6747, 0.7276, 0.6631, 0.7873, 0.6346, 0.7665, 0.6474, 0.7083, 0.6447, 0.8447, 0.6097, 0.8964, 0.5834, 0.8718, 0.6155, 0.8221, 0.7451, 0.1803, 0.7304, 0.239, 0.7178, 0.2298, 0.7374, 0.1744, 0.5343, 0.9294, 0.4358, 0.9187, 0.4427, 0.9075, 0.5246, 0.9062, 0.7206, 0.2992, 0.7131, 0.3601, 0.6948, 0.3473, 0.7046, 0.2879, 0.7068, 0.4214, 0.7012, 0.4829, 0.6794, 0.4678, 0.6867, 0.4074, 0.6956, 0.5444, 0.6897, 0.6058, 0.6652, 0.5887, 0.6724, 0.5283, 0.683, 0.6669, 0.6747, 0.7276, 0.6474, 0.7083, 0.6571, 0.6488, 0.6346, 0.7665, 0.6155, 0.8221, 0.5903, 0.7977, 0.6088, 0.7432, 0.5834, 0.8718, 0.5246, 0.9062, 0.5142, 0.8838, 0.5616, 0.8469, 0.7178, 0.2298, 0.7046, 0.2879, 0.6887, 0.2738, 0.7053, 0.2183, 0.6948, 0.3473, 0.6867, 0.4074, 0.6666, 0.3902, 0.6765, 0.3314, 0.6794, 0.4678, 0.6724, 0.5283, 0.6497, 0.509, 0.6579, 0.4494, 0.6652, 0.5887, 0.6571, 0.6488, 0.6325, 0.6276, 0.6414, 0.5684, 0.6474, 0.7083, 0.6346, 0.7665, 0.6088, 0.7432, 0.622, 0.6861, 0.6155, 0.8221, 0.5834, 0.8718, 0.5616, 0.8469, 0.5903, 0.7977, 0.7374, 0.1744, 0.7178, 0.2298, 0.7053, 0.2183, 0.7301, 0.1671, 0.5246, 0.9062, 0.4427, 0.9075, 0.4455, 0.8954, 0.5142, 0.8838, 0.7046, 0.2879, 0.6948, 0.3473, 0.6765, 0.3314, 0.6887, 0.2738, 0.6867, 0.4074, 0.6794, 0.4678, 0.6579, 0.4494, 0.6666, 0.3902, 0.6724, 0.5283, 0.6652, 0.5887, 0.6414, 0.5684, 0.6497, 0.509, 0.6571, 0.6488, 0.6474, 0.7083, 0.622, 0.6861, 0.6325, 0.6276, 0.6088, 0.7432, 0.5903, 0.7977, 0.5677, 0.7728, 0.585, 0.7186, 0.5616, 0.8469, 0.5142, 0.8838, 0.5033, 0.8625, 0.5425, 0.8224, 0.7053, 0.2183, 0.6887, 0.2738, 0.6728, 0.2572, 0.693, 0.2046, 0.6765, 0.3314, 0.6666, 0.3902, 0.6465, 0.3703, 0.6581, 0.3129, 0.6579, 0.4494, 0.6497, 0.509, 0.6274, 0.4871, 0.6365, 0.4285, 0.6414, 0.5684, 0.6325, 0.6276, 0.6089, 0.6043, 0.6184, 0.5458, 0.622, 0.6861, 0.6088, 0.7432, 0.585, 0.7186, 0.5981, 0.6621, 0.5903, 0.7977, 0.5616, 0.8469, 0.5425, 0.8224, 0.5677, 0.7728, 0.7301, 0.1671, 0.7053, 0.2183, 0.693, 0.2046, 0.7234, 0.1583, 0.5142, 0.8838, 0.4455, 0.8954, 0.4453, 0.8831, 0.5033, 0.8625, 0.6887, 0.2738, 0.6765, 0.3314, 0.6581, 0.3129, 0.6728, 0.2572, 0.6666, 0.3902, 0.6579, 0.4494, 0.6365, 0.4285, 0.6465, 0.3703, 0.6497, 0.509, 0.6414, 0.5684, 0.6184, 0.5458, 0.6274, 0.4871, 0.6325, 0.6276, 0.622, 0.6861, 0.5981, 0.6621, 0.6089, 0.6043, 0.585, 0.7186, 0.5677, 0.7728, 0.5468, 0.7482, 0.5628, 0.6937, 0.5425, 0.8224, 0.5033, 0.8625, 0.492, 0.8424, 0.5248, 0.799, 0.693, 0.2046, 0.6728, 0.2572, 0.6567, 0.2384, 0.6809, 0.189, 0.6581, 0.3129, 0.6465, 0.3703, 0.6262, 0.3482, 0.6395, 0.2921, 0.6365, 0.4285, 0.6274, 0.4871, 0.6053, 0.4635, 0.6152, 0.4055, 0.6184, 0.5458, 0.6089, 0.6043, 0.586, 0.5797, 0.5958, 0.5216, 0.5981, 0.6621, 0.585, 0.7186, 0.5628, 0.6937, 0.5754, 0.6372, 0.5677, 0.7728, 0.5425, 0.8224, 0.5248, 0.799, 0.5468, 0.7482, 0.7234, 0.1583, 0.693, 0.2046, 0.6809, 0.189, 0.7175, 0.1485, 0.5033, 0.8625, 0.4453, 0.8831, 0.4429, 0.871, 0.492, 0.8424, 0.6728, 0.2572, 0.6581, 0.3129, 0.6395, 0.2921, 0.6567, 0.2384, 0.6465, 0.3703, 0.6365, 0.4285, 0.6152, 0.4055, 0.6262, 0.3482, 0.6274, 0.4871, 0.6184, 0.5458, 0.5958, 0.5216, 0.6053, 0.4635, 0.6089, 0.6043, 0.5981, 0.6621, 0.5754, 0.6372, 0.586, 0.5797, 0.5628, 0.6937, 0.5468, 0.7482, 0.5272, 0.7245, 0.5416, 0.6692, 0.5248, 0.799, 0.492, 0.8424, 0.4804, 0.8238, 0.508, 0.7769, 0.6809, 0.189, 0.6567, 0.2384, 0.6403, 0.2176, 0.6692, 0.1716, 0.6395, 0.2921, 0.6262, 0.3482, 0.6056, 0.3245, 0.6204, 0.2695, 0.6152, 0.4055, 0.6053, 0.4635, 0.5831, 0.4388, 0.5936, 0.3812, 0.5958, 0.5216, 0.586, 0.5797, 0.5637, 0.5548, 0.5734, 0.4968, 0.5754, 0.6372, 0.5628, 0.6937, 0.5416, 0.6692, 0.5534, 0.6124, 0.5468, 0.7482, 0.5248, 0.799, 0.508, 0.7769, 0.5272, 0.7245, 0.7175, 0.1485, 0.6809, 0.189, 0.6692, 0.1716, 0.7125, 0.1376, 0.492, 0.8424, 0.4429, 0.871, 0.4389, 0.8595, 0.4804, 0.8238, 0.6567, 0.2384, 0.6395, 0.2921, 0.6204, 0.2695, 0.6403, 0.2176, 0.6262, 0.3482, 0.6152, 0.4055, 0.5936, 0.3812, 0.6056, 0.3245, 0.6053, 0.4635, 0.5958, 0.5216, 0.5734, 0.4968, 0.5831, 0.4388, 0.586, 0.5797, 0.5754, 0.6372, 0.5534, 0.6124, 0.5637, 0.5548, 0.5416, 0.6692, 0.5272, 0.7245, 0.5083, 0.7023, 0.5211, 0.6459, 0.508, 0.7769, 0.4804, 0.8238, 0.4686, 0.8068, 0.4917, 0.7565, 0.6692, 0.1716, 0.6403, 0.2176, 0.6233, 0.1951, 0.6576, 0.1525, 0.6204, 0.2695, 0.6056, 0.3245, 0.5842, 0.2999, 0.6005, 0.2455, 0.5936, 0.3812, 0.5831, 0.4388, 0.5607, 0.4139, 0.5714, 0.3563, 0.5734, 0.4968, 0.5637, 0.5548, 0.5416, 0.5303, 0.551, 0.472, 0.5534, 0.6124, 0.5416, 0.6692, 0.5211, 0.6459, 0.5319, 0.5884, 0.5272, 0.7245, 0.508, 0.7769, 0.4917, 0.7565, 0.5083, 0.7023, 0.7125, 0.1376, 0.6692, 0.1716, 0.6576, 0.1525, 0.7089, 0.1259, 0.4804, 0.8238, 0.4389, 0.8595, 0.4337, 0.8489, 0.4686, 0.8068, 0.6403, 0.2176, 0.6204, 0.2695, 0.6005, 0.2455, 0.6233, 0.1951, 0.6056, 0.3245, 0.5936, 0.3812, 0.5714, 0.3563, 0.5842, 0.2999, 0.5831, 0.4388, 0.5734, 0.4968, 0.551, 0.472, 0.5607, 0.4139, 0.5637, 0.5548, 0.5534, 0.6124, 0.5319, 0.5884, 0.5416, 0.5303, 0.5211, 0.6459, 0.5083, 0.7023, 0.4897, 0.682, 0.5009, 0.6243, 0.4917, 0.7565, 0.4686, 0.8068, 0.4565, 0.7916, 0.4757, 0.7382, 0.6576, 0.1525, 0.6233, 0.1951, 0.6054, 0.1713, 0.6464, 0.1321, 0.6005, 0.2455, 0.5842, 0.2999, 0.5616, 0.275, 0.5793, 0.2207, 0.5714, 0.3563, 0.5607, 0.4139, 0.5377, 0.3895, 0.5484, 0.3316, 0.551, 0.472, 0.5416, 0.5303, 0.5195, 0.507, 0.5283, 0.4481, 0.5319, 0.5884, 0.5211, 0.6459, 0.5009, 0.6243, 0.5105, 0.5659, 0.5083, 0.7023, 0.4917, 0.7565, 0.4757, 0.7382, 0.4897, 0.682, 0.7089, 0.1259, 0.6576, 0.1525, 0.6464, 0.1321, 0.707, 0.1137, 0.4686, 0.8068, 0.4337, 0.8489, 0.4275, 0.8393, 0.4565, 0.7916, 0.6233, 0.1951, 0.6005, 0.2455, 0.5793, 0.2207, 0.6054, 0.1713, 0.5842, 0.2999, 0.5714, 0.3563, 0.5484, 0.3316, 0.5616, 0.275, 0.5607, 0.4139, 0.551, 0.472, 0.5283, 0.4481, 0.5377, 0.3895, 0.5416, 0.5303, 0.5319, 0.5884, 0.5105, 0.5659, 0.5195, 0.507, 0.5009, 0.6243, 0.4897, 0.682, 0.4714, 0.6642, 0.4808, 0.6051, 0.4757, 0.7382, 0.4565, 0.7916, 0.4441, 0.7785, 0.4598, 0.7223, 0.6464, 0.1321, 0.6054, 0.1713, 0.5857, 0.1467, 0.6356, 0.1105, 0.5793, 0.2207, 0.5616, 0.275, 0.5374, 0.2506, 0.5561, 0.1959, 0.5484, 0.3316, 0.5377, 0.3895, 0.5139, 0.3667, 0.5242, 0.308, 0.5283, 0.4481, 0.5195, 0.507, 0.4971, 0.4858, 0.5051, 0.426, 0.5105, 0.5659, 0.5009, 0.6243, 0.4808, 0.6051, 0.4892, 0.5455, 0.4897, 0.682, 0.4757, 0.7382, 0.4598, 0.7223, 0.4714, 0.6642, 0.707, 0.1137, 0.6464, 0.1321, 0.6356, 0.1105, 0.7075, 0.1014, 0.4565, 0.7916, 0.4275, 0.8393, 0.4207, 0.8309, 0.4441, 0.7785, 0.6054, 0.1713, 0.5793, 0.2207, 0.5561, 0.1959, 0.5857, 0.1467, 0.5616, 0.275, 0.5484, 0.3316, 0.5242, 0.308, 0.5374, 0.2506, 0.5377, 0.3895, 0.5283, 0.4481, 0.5051, 0.426, 0.5139, 0.3667, 0.5195, 0.507, 0.5105, 0.5659, 0.4892, 0.5455, 0.4971, 0.4858, 0.4808, 0.6051, 0.4714, 0.6642, 0.4531, 0.6491, 0.4607, 0.5887, 0.4598, 0.7223, 0.4441, 0.7785, 0.4316, 0.7676, 0.4439, 0.7089, 0.6356, 0.1105, 0.5857, 0.1467, 0.563, 0.1217, 0.6254, 0.08785, 0.5561, 0.1959, 0.5374, 0.2506, 0.5109, 0.2279, 0.5299, 0.1718, 0.5242, 0.308, 0.5139, 0.3667, 0.4889, 0.3461, 0.4983, 0.2864, 0.5051, 0.426, 0.4971, 0.4858, 0.4742, 0.4672, 0.4812, 0.4065, 0.4892, 0.5455, 0.4808, 0.6051, 0.4607, 0.5887, 0.4676, 0.528, 0.4714, 0.6642, 0.4598, 0.7223, 0.4439, 0.7089, 0.4531, 0.6491, 0.7075, 0.1014, 0.6356, 0.1105, 0.6254, 0.08785, 0.7113, 0.08948, 0.4441, 0.7785, 0.4207, 0.8309, 0.4132, 0.8239, 0.4316, 0.7676, 0.5857, 0.1467, 0.5561, 0.1959, 0.5299, 0.1718, 0.563, 0.1217, 0.5374, 0.2506, 0.5242, 0.308, 0.4983, 0.2864, 0.5109, 0.2279, 0.5139, 0.3667, 0.5051, 0.426, 0.4812, 0.4065, 0.4889, 0.3461, 0.4971, 0.4858, 0.4892, 0.5455, 0.4676, 0.528, 0.4742, 0.4672, 0.4607, 0.5887, 0.4531, 0.6491, 0.4348, 0.6371, 0.4405, 0.5755, 0.4439, 0.7089, 0.4316, 0.7676, 0.4189, 0.759, 0.4279, 0.6984, 0.6254, 0.08785, 0.563, 0.1217, 0.535, 0.09741, 0.616, 0.06447, 0.5299, 0.1718, 0.5109, 0.2279, 0.4816, 0.2079, 0.4995, 0.1499, 0.4983, 0.2864, 0.4889, 0.3461, 0.4627, 0.329, 0.4706, 0.268, 0.4812, 0.4065, 0.4742, 0.4672, 0.4509, 0.4521, 0.4564, 0.3904, 0.4676, 0.528, 0.4607, 0.5887, 0.4405, 0.5755, 0.4458, 0.5138, 0.4531, 0.6491, 0.4439, 0.7089, 0.4279, 0.6984, 0.4348, 0.6371, 0.7113, 0.08948, 0.6254, 0.08785, 0.616, 0.06447, 0.7194, 0.07859, 0.4316, 0.7676, 0.4132, 0.8239, 0.4054, 0.8184, 0.4189, 0.759, 0.563, 0.1217, 0.5299, 0.1718, 0.4995, 0.1499, 0.535, 0.09741, 0.5109, 0.2279, 0.4983, 0.2864, 0.4706, 0.268, 0.4816, 0.2079, 0.4889, 0.3461, 0.4812, 0.4065, 0.4564, 0.3904, 0.4627, 0.329, 0.4742, 0.4672, 0.4676, 0.528, 0.4458, 0.5138, 0.4509, 0.4521, 0.4405, 0.5755, 0.4348, 0.6371, 0.4164, 0.6285, 0.4202, 0.566, 0.4279, 0.6984, 0.4189, 0.759, 0.406, 0.7529, 0.4119, 0.6908, 0.616, 0.06447, 0.535, 0.09741, 0.4974, 0.07531, 0.6089, 0.04054, 0.4995, 0.1499, 0.4816, 0.2079, 0.4492, 0.1923, 0.4636, 0.1319, 0.4706, 0.268, 0.4627, 0.329, 0.4353, 0.3161, 0.4409, 0.254, 0.4564, 0.3904, 0.4509, 0.4521, 0.4271, 0.4409, 0.4309, 0.3785, 0.4458, 0.5138, 0.4405, 0.5755, 0.4202, 0.566, 0.4237, 0.5035, 0.4348, 0.6371, 0.4279, 0.6984, 0.4119, 0.6908, 0.4164, 0.6285, 0.7194, 0.07859, 0.616, 0.06447, 0.6089, 0.04054, 0.7327, 0.06967, 0.4189, 0.759, 0.4054, 0.8184, 0.3973, 0.8144, 0.406, 0.7529, 0.535, 0.09741, 0.4995, 0.1499, 0.4636, 0.1319, 0.4974, 0.07531, 0.4816, 0.2079, 0.4706, 0.268, 0.4409, 0.254, 0.4492, 0.1923, 0.4627, 0.329, 0.4564, 0.3904, 0.4309, 0.3785, 0.4353, 0.3161, 0.4509, 0.4521, 0.4458, 0.5138, 0.4237, 0.5035, 0.4271, 0.4409, 0.4202, 0.566, 0.4164, 0.6285, 0.3979, 0.6234, 0.3997, 0.5604, 0.4119, 0.6908, 0.406, 0.7529, 0.3931, 0.7493, 0.3958, 0.6864, 0.6089, 0.04054, 0.4974, 0.07531, 0.4433, 0.05882, 0.6109, 0.01641, 0.4636, 0.1319, 0.4492, 0.1923, 0.4139, 0.1826, 0.4216, 0.1201, 0.4409, 0.254, 0.4353, 0.3161, 0.4069, 0.3083, 0.4097, 0.2454, 0.4309, 0.3785, 0.4271, 0.4409, 0.403, 0.4343, 0.4048, 0.3713, 0.4237, 0.5035, 0.4202, 0.566, 0.3997, 0.5604, 0.4013, 0.4973, 0.4164, 0.6285, 0.4119, 0.6908, 0.3958, 0.6864, 0.3979, 0.6234, 0.7327, 0.06967, 0.6089, 0.04054, 0.6109, 0.01641, 0.7515, 0.06385, 0.406, 0.7529, 0.3973, 0.8144, 0.3891, 0.8121, 0.3931, 0.7493, 0.4974, 0.07531, 0.4636, 0.1319, 0.4216, 0.1201, 0.4433, 0.05882, 0.4492, 0.1923, 0.4409, 0.254, 0.4097, 0.2454, 0.4139, 0.1826, 0.4353, 0.3161, 0.4309, 0.3785, 0.4048, 0.3713, 0.4069, 0.3083, 0.4271, 0.4409, 0.4237, 0.5035, 0.4013, 0.4973, 0.403, 0.4343, 0.3997, 0.5604, 0.3979, 0.6234, 0.3794, 0.622, 0.3791, 0.5588, 0.3958, 0.6864, 0.3931, 0.7493, 0.3801, 0.7484, 0.3797, 0.6852, 0.6109, 0.01641, 0.4433, 0.05882, 0.3722, 0.05353, 0.8473, 0.0, 0.4216, 0.1201, 0.4139, 0.1826, 0.377, 0.1798, 0.3758, 0.1167, 0.4097, 0.2454, 0.4069, 0.3083, 0.378, 0.3062, 0.3776, 0.243, 0.4048, 0.3713, 0.403, 0.4343, 0.3786, 0.4325, 0.3784, 0.3693, 0.4013, 0.4973, 0.3997, 0.5604, 0.3791, 0.5588, 0.3789, 0.4957, 0.3979, 0.6234, 0.3958, 0.6864, 0.3797, 0.6852, 0.3794, 0.622, 0.7515, 0.06385, 0.6109, 0.01641, 0.8473, 0.0, 0.7738, 0.06218, 0.3931, 0.7493, 0.3891, 0.8121, 0.3807, 0.8115, 0.3801, 0.7484, 0.4433, 0.05882, 0.4216, 0.1201, 0.3758, 0.1167, 0.3722, 0.05353, 0.4139, 0.1826, 0.4097, 0.2454, 0.3776, 0.243, 0.377, 0.1798, 0.4069, 0.3083, 0.4048, 0.3713, 0.3784, 0.3693, 0.378, 0.3062, 0.403, 0.4343, 0.4013, 0.4973, 0.3789, 0.4957, 0.3786, 0.4325, 0.3791, 0.5588, 0.3794, 0.622, 0.3609, 0.6244, 0.3586, 0.5614, 0.3797, 0.6852, 0.3801, 0.7484, 0.3671, 0.75, 0.3636, 0.6872, 0.06922, 0.0, 0.3722, 0.05353, 0.3043, 0.06227, 0.1553, 0.02264, 0.3758, 0.1167, 0.377, 0.1798, 0.3403, 0.1845, 0.3305, 0.1224, 0.3776, 0.243, 0.378, 0.3062, 0.3492, 0.3098, 0.3457, 0.247, 0.3784, 0.3693, 0.3786, 0.4325, 0.3543, 0.4356, 0.352, 0.3727, 0.3789, 0.4957, 0.3791, 0.5588, 0.3586, 0.5614, 0.3564, 0.4985, 0.3794, 0.622, 0.3797, 0.6852, 0.3636, 0.6872, 0.3609, 0.6244, 0.7738, 0.06218, 0.8473, 0.0, 0.9335, 0.02264, 0.7955, 0.065, 0.3801, 0.7484, 0.3807, 0.8115, 0.3723, 0.8126, 0.3671, 0.75, 0.3722, 0.05353, 0.3758, 0.1167, 0.3305, 0.1224, 0.3043, 0.06227, 0.377, 0.1798, 0.3776, 0.243, 0.3457, 0.247, 0.3403, 0.1845, 0.378, 0.3062, 0.3784, 0.3693, 0.352, 0.3727, 0.3492, 0.3098, 0.3786, 0.4325, 0.3789, 0.4957, 0.3564, 0.4985, 0.3543, 0.4356, 0.3586, 0.5614, 0.3609, 0.6244, 0.3424, 0.6304, 0.3381, 0.5681, 0.3636, 0.6872, 0.3671, 0.75, 0.3542, 0.7542, 0.3475, 0.6925, 0.1553, 0.02264, 0.3043, 0.06227, 0.2552, 0.08067, 0.1532, 0.04677, 0.3305, 0.1224, 0.3403, 0.1845, 0.3057, 0.1959, 0.2901, 0.136, 0.3457, 0.247, 0.3492, 0.3098, 0.3211, 0.319, 0.3148, 0.2571, 0.352, 0.3727, 0.3543, 0.4356, 0.3302, 0.4434, 0.326, 0.3811, 0.3564, 0.4985, 0.3586, 0.5614, 0.3381, 0.5681, 0.3342, 0.5058, 0.3609, 0.6244, 0.3636, 0.6872, 0.3475, 0.6925, 0.3424, 0.6304, 0.01737, 0.065, 0.1553, 0.02264, 0.1532, 0.04677, 0.03485, 0.07173, 0.3671, 0.75, 0.3723, 0.8126, 0.3641, 0.8153, 0.3542, 0.7542, 0.3043, 0.06227, 0.3305, 0.1224, 0.2901, 0.136, 0.2552, 0.08067, 0.3403, 0.1845, 0.3457, 0.247, 0.3148, 0.2571, 0.3057, 0.1959, 0.3492, 0.3098, 0.352, 0.3727, 0.326, 0.3811, 0.3211, 0.319, 0.3543, 0.4356, 0.3564, 0.4985, 0.3342, 0.5058, 0.3302, 0.4434, 0.3381, 0.5681, 0.3424, 0.6304, 0.324, 0.6399, 0.3178, 0.5786, 0.3475, 0.6925, 0.3542, 0.7542, 0.3414, 0.761, 0.3315, 0.7008, 0.1532, 0.04677, 0.2552, 0.08067, 0.2206, 0.1036, 0.1452, 0.07058, 0.2901, 0.136, 0.3057, 0.1959, 0.2741, 0.2127, 0.2557, 0.1553, 0.3148, 0.2571, 0.3211, 0.319, 0.294, 0.3331, 0.2856, 0.2724, 0.326, 0.3811, 0.3302, 0.4434, 0.3065, 0.4556, 0.3007, 0.3942, 0.3342, 0.5058, 0.3381, 0.5681, 0.3178, 0.5786, 0.3121, 0.5171, 0.3424, 0.6304, 0.3475, 0.6925, 0.3315, 0.7008, 0.324, 0.6399, 0.03485, 0.07173, 0.1532, 0.04677, 0.1452, 0.07058, 0.04677, 0.08126, 0.3542, 0.7542, 0.3641, 0.8153, 0.3561, 0.8197, 0.3414, 0.761, 0.2552, 0.08067, 0.2901, 0.136, 0.2557, 0.1553, 0.2206, 0.1036, 0.3057, 0.1959, 0.3148, 0.2571, 0.2856, 0.2724, 0.2741, 0.2127, 0.3211, 0.319, 0.326, 0.3811, 0.3007, 0.3942, 0.294, 0.3331, 0.3302, 0.4434, 0.3342, 0.5058, 0.3121, 0.5171, 0.3065, 0.4556, 0.3178, 0.5786, 0.324, 0.6399, 0.3057, 0.6527, 0.2976, 0.5926, 0.3315, 0.7008, 0.3414, 0.761, 0.3287, 0.7702, 0.3156, 0.7121, 0.1452, 0.07058, 0.2206, 0.1036, 0.1943, 0.1282, 0.1356, 0.09378, 0.2557, 0.1553, 0.2741, 0.2127, 0.2455, 0.2335, 0.2265, 0.1779, 0.2856, 0.2724, 0.294, 0.3331, 0.2681, 0.3512, 0.2584, 0.2917, 0.3007, 0.3942, 0.3065, 0.4556, 0.2834, 0.4717, 0.2761, 0.4113, 0.3121, 0.5171, 0.3178, 0.5786, 0.2976, 0.5926, 0.2903, 0.5322, 0.324, 0.6399, 0.3315, 0.7008, 0.3156, 0.7121, 0.3057, 0.6527, 0.04677, 0.08126, 0.1452, 0.07058, 0.1356, 0.09378, 0.0536, 0.0925, 0.3414, 0.761, 0.3561, 0.8197, 0.3483, 0.8256, 0.3287, 0.7702, 0.2206, 0.1036, 0.2557, 0.1553, 0.2265, 0.1779, 0.1943, 0.1282, 0.2741, 0.2127, 0.2856, 0.2724, 0.2584, 0.2917, 0.2455, 0.2335, 0.294, 0.3331, 0.3007, 0.3942, 0.2761, 0.4113, 0.2681, 0.3512, 0.3065, 0.4556, 0.3121, 0.5171, 0.2903, 0.5322, 0.2834, 0.4717, 0.2976, 0.5926, 0.3057, 0.6527, 0.2874, 0.6686, 0.2775, 0.6098, 0.3156, 0.7121, 0.3287, 0.7702, 0.3162, 0.7817, 0.2997, 0.7262, 0.1356, 0.09378, 0.1943, 0.1282, 0.1726, 0.1531, 0.1252, 0.1162, 0.2265, 0.1779, 0.2455, 0.2335, 0.2197, 0.2568, 0.2012, 0.2023, 0.2584, 0.2917, 0.2681, 0.3512, 0.2434, 0.3724, 0.233, 0.3139, 0.2761, 0.4113, 0.2834, 0.4717, 0.2607, 0.491, 0.2524, 0.4316, 0.2903, 0.5322, 0.2976, 0.5926, 0.2775, 0.6098, 0.2688, 0.5506, 0.3057, 0.6527, 0.3156, 0.7121, 0.2997, 0.7262, 0.2874, 0.6686, 0.0536, 0.0925, 0.1356, 0.09378, 0.1252, 0.1162, 0.05642, 0.1046, 0.3287, 0.7702, 0.3483, 0.8256, 0.3411, 0.8329, 0.3162, 0.7817, 0.1943, 0.1282, 0.2265, 0.1779, 0.2012, 0.2023, 0.1726, 0.1531, 0.2455, 0.2335, 0.2584, 0.2917, 0.233, 0.3139, 0.2197, 0.2568, 0.2681, 0.3512, 0.2761, 0.4113, 0.2524, 0.4316, 0.2434, 0.3724, 0.2834, 0.4717, 0.2903, 0.5322, 0.2688, 0.5506, 0.2607, 0.491, 0.2775, 0.6098, 0.2874, 0.6686, 0.269, 0.6871, 0.2574, 0.6297, 0.2997, 0.7262, 0.3162, 0.7817, 0.3039, 0.7954, 0.2837, 0.7428, 0.1252, 0.1162, 0.1726, 0.1531, 0.1534, 0.1776, 0.1142, 0.1375, 0.2012, 0.2023, 0.2197, 0.2568, 0.196, 0.2814, 0.1786, 0.2272, 0.233, 0.3139, 0.2434, 0.3724, 0.2198, 0.3957, 0.2091, 0.3379, 0.2524, 0.4316, 0.2607, 0.491, 0.2383, 0.5129, 0.2293, 0.4542, 0.2688, 0.5506, 0.2775, 0.6098, 0.2574, 0.6297, 0.2475, 0.5715, 0.2874, 0.6686, 0.2997, 0.7262, 0.2837, 0.7428, 0.269, 0.6871, 0.05642, 0.1046, 0.1252, 0.1162, 0.1142, 0.1375, 0.05625, 0.1169, 0.3162, 0.7817, 0.3411, 0.8329, 0.3344, 0.8417, 0.3039, 0.7954, 0.1726, 0.1531, 0.2012, 0.2023, 0.1786, 0.2272, 0.1534, 0.1776, 0.2197, 0.2568, 0.233, 0.3139, 0.2091, 0.3379, 0.196, 0.2814, 0.2434, 0.3724, 0.2524, 0.4316, 0.2293, 0.4542, 0.2198, 0.3957, 0.2607, 0.491, 0.2688, 0.5506, 0.2475, 0.5715, 0.2383, 0.5129, 0.2574, 0.6297, 0.269, 0.6871, 0.2504, 0.7079, 0.2372, 0.6518, 0.2837, 0.7428, 0.3039, 0.7954, 0.2919, 0.811, 0.2676, 0.7616, 0.1142, 0.1375, 0.1534, 0.1776, 0.1358, 0.201, 0.103, 0.1576, 0.1786, 0.2272, 0.196, 0.2814, 0.1738, 0.3063, 0.1578, 0.2518, 0.2091, 0.3379, 0.2198, 0.3957, 0.197, 0.4203, 0.1863, 0.3628, 0.2293, 0.4542, 0.2383, 0.5129, 0.2162, 0.5365, 0.2067, 0.4784, 0.2475, 0.5715, 0.2574, 0.6297, 0.2372, 0.6518, 0.2261, 0.5945, 0.269, 0.6871, 0.2837, 0.7428, 0.2676, 0.7616, 0.2504, 0.7079, 0.05625, 0.1169, 0.1142, 0.1375, 0.103, 0.1576, 0.05388, 0.129, 0.3039, 0.7954, 0.3344, 0.8417, 0.3284, 0.8515, 0.2919, 0.811, 0.1534, 0.1776, 0.1786, 0.2272, 0.1578, 0.2518, 0.1358, 0.201, 0.196, 0.2814, 0.2091, 0.3379, 0.1863, 0.3628, 0.1738, 0.3063, 0.2198, 0.3957, 0.2293, 0.4542, 0.2067, 0.4784, 0.197, 0.4203, 0.2383, 0.5129, 0.2475, 0.5715, 0.2261, 0.5945, 0.2162, 0.5365, 0.2372, 0.6518, 0.2504, 0.7079, 0.2314, 0.7305, 0.2165, 0.6755, 0.2676, 0.7616, 0.2919, 0.811, 0.2801, 0.8284, 0.2512, 0.7824, 0.103, 0.1576, 0.1358, 0.201, 0.119, 0.2231, 0.09138, 0.1762, 0.1578, 0.2518, 0.1738, 0.3063, 0.1526, 0.3308, 0.1382, 0.2755, 0.1863, 0.3628, 0.197, 0.4203, 0.1747, 0.4452, 0.1643, 0.3876, 0.2067, 0.4784, 0.2162, 0.5365, 0.1941, 0.5612, 0.1844, 0.5032, 0.2261, 0.5945, 0.2372, 0.6518, 0.2165, 0.6755, 0.2045, 0.6188, 0.2504, 0.7079, 0.2676, 0.7616, 0.2512, 0.7824, 0.2314, 0.7305, 0.05388, 0.129, 0.103, 0.1576, 0.09138, 0.1762, 0.04988, 0.1405, 0.2919, 0.811, 0.3284, 0.8515, 0.3235, 0.8624, 0.2801, 0.8284, 0.1358, 0.201, 0.1578, 0.2518, 0.1382, 0.2755, 0.119, 0.2231, 0.1738, 0.3063, 0.1863, 0.3628, 0.1643, 0.3876, 0.1526, 0.3308, 0.197, 0.4203, 0.2067, 0.4784, 0.1844, 0.5032, 0.1747, 0.4452, 0.2162, 0.5365, 0.2261, 0.5945, 0.2045, 0.6188, 0.1941, 0.5612, 0.2165, 0.6755, 0.2314, 0.7305, 0.2115, 0.7545, 0.1951, 0.7001, 0.2512, 0.7824, 0.2801, 0.8284, 0.2686, 0.8475, 0.2343, 0.8049, 0.09138, 0.1762, 0.119, 0.2231, 0.1027, 0.2435, 0.07952, 0.1932, 0.1382, 0.2755, 0.1526, 0.3308, 0.1321, 0.3541, 0.1192, 0.2977, 0.1643, 0.3876, 0.1747, 0.4452, 0.1526, 0.4697, 0.1428, 0.4116, 0.1844, 0.5032, 0.1941, 0.5612, 0.1717, 0.5861, 0.162, 0.528, 0.2045, 0.6188, 0.2165, 0.6755, 0.1951, 0.7001, 0.1824, 0.6437, 0.2314, 0.7305, 0.2512, 0.7824, 0.2343, 0.8049, 0.2115, 0.7545, 0.04988, 0.1405, 0.09138, 0.1762, 0.07952, 0.1932, 0.04465, 0.1511, 0.2801, 0.8284, 0.3235, 0.8624, 0.3198, 0.8741, 0.2686, 0.8475, 0.119, 0.2231, 0.1382, 0.2755, 0.1192, 0.2977, 0.1027, 0.2435, 0.1526, 0.3308, 0.1643, 0.3876, 0.1428, 0.4116, 0.1321, 0.3541, 0.1747, 0.4452, 0.1844, 0.5032, 0.162, 0.528, 0.1526, 0.4697, 0.1941, 0.5612, 0.2045, 0.6188, 0.1824, 0.6437, 0.1717, 0.5861, 0.1951, 0.7001, 0.2115, 0.7545, 0.1903, 0.7793, 0.1726, 0.725, 0.2343, 0.8049, 0.2686, 0.8475, 0.2574, 0.8679, 0.2163, 0.8287, 0.07952, 0.1932, 0.1027, 0.2435, 0.08665, 0.2618, 0.06741, 0.2084, 0.1192, 0.2977, 0.1321, 0.3541, 0.1119, 0.3757, 0.1007, 0.318, 0.1428, 0.4116, 0.1526, 0.4697, 0.1304, 0.493, 0.1215, 0.4341, 0.162, 0.528, 0.1717, 0.5861, 0.1487, 0.6105, 0.1393, 0.5519, 0.1824, 0.6437, 0.1951, 0.7001, 0.1726, 0.725, 0.1594, 0.6684, 0.2115, 0.7545, 0.2343, 0.8049, 0.2163, 0.8287, 0.1903, 0.7793, 0.04465, 0.1511, 0.07952, 0.1932, 0.06741, 0.2084, 0.03848, 0.1607, 0.2686, 0.8475, 0.3198, 0.8741, 0.318, 0.8863, 0.2574, 0.8679, 0.1027, 0.2435, 0.1192, 0.2977, 0.1007, 0.318, 0.08665, 0.2618, 0.1321, 0.3541, 0.1428, 0.4116, 0.1215, 0.4341, 0.1119, 0.3757, 0.1526, 0.4697, 0.162, 0.528, 0.1393, 0.5519, 0.1304, 0.493, 0.1717, 0.5861, 0.1824, 0.6437, 0.1594, 0.6684, 0.1487, 0.6105, 0.1726, 0.725, 0.1903, 0.7793, 0.1671, 0.8041, 0.1483, 0.7494, 0.2163, 0.8287, 0.2574, 0.8679, 0.2466, 0.8895, 0.1966, 0.8533, 0.06741, 0.2084, 0.08665, 0.2618, 0.07072, 0.2777, 0.05506, 0.2215, 0.1007, 0.318, 0.1119, 0.3757, 0.09179, 0.3949, 0.08234, 0.3358, 0.1215, 0.4341, 0.1304, 0.493, 0.108, 0.5142, 0.1001, 0.4545, 0.1393, 0.5519, 0.1487, 0.6105, 0.1248, 0.6333, 0.116, 0.574, 0.1594, 0.6684, 0.1726, 0.725, 0.1483, 0.7494, 0.1351, 0.692, 0.1903, 0.7793, 0.2163, 0.8287, 0.1966, 0.8533, 0.1671, 0.8041, 0.03848, 0.1607, 0.06741, 0.2084, 0.05506, 0.2215, 0.03161, 0.1691, 0.2574, 0.8679, 0.318, 0.8863, 0.3185, 0.8986, 0.2466, 0.8895, 0.08665, 0.2618, 0.1007, 0.318, 0.08234, 0.3358, 0.07072, 0.2777, 0.1119, 0.3757, 0.1215, 0.4341, 0.1001, 0.4545, 0.09179, 0.3949, 0.1304, 0.493, 0.1393, 0.5519, 0.116, 0.574, 0.108, 0.5142, 0.1487, 0.6105, 0.1594, 0.6684, 0.1351, 0.692, 0.1248, 0.6333, 0.7708, 0.1253, 0.8023, 0.1761, 0.7945, 0.1816, 0.3222, 0.9105, 0.3818, 0.8747, 0.3303, 0.9214, 0.7708, 0.1253, 0.7945, 0.1816, 0.7864, 0.1856, 0.3303, 0.9214, 0.3818, 0.8747, 0.3437, 0.9303, 0.7708, 0.1253, 0.7864, 0.1856, 0.7781, 0.1879, 0.3437, 0.9303, 0.3818, 0.8747, 0.3625, 0.9361, 0.7708, 0.1253, 0.7781, 0.1879, 0.7698, 0.1885, 0.3625, 0.9361, 0.3818, 0.8747, 0.3847, 0.9378, 0.7708, 0.1253, 0.7698, 0.1885, 0.7614, 0.1874, 0.3847, 0.9378, 0.3818, 0.8747, 0.4064, 0.935, 0.7708, 0.1253, 0.7614, 0.1874, 0.7532, 0.1847, 0.4064, 0.935, 0.3818, 0.8747, 0.4239, 0.9283, 0.7708, 0.1253, 0.7532, 0.1847, 0.7451, 0.1803, 0.4239, 0.9283, 0.3818, 0.8747, 0.4358, 0.9187, 0.7708, 0.1253, 0.7451, 0.1803, 0.7374, 0.1744, 0.4358, 0.9187, 0.3818, 0.8747, 0.4427, 0.9075, 0.7708, 0.1253, 0.7374, 0.1744, 0.7301, 0.1671, 0.4427, 0.9075, 0.3818, 0.8747, 0.4455, 0.8954, 0.7708, 0.1253, 0.7301, 0.1671, 0.7234, 0.1583, 0.4455, 0.8954, 0.3818, 0.8747, 0.4453, 0.8831, 0.7708, 0.1253, 0.7234, 0.1583, 0.7175, 0.1485, 0.4453, 0.8831, 0.3818, 0.8747, 0.4429, 0.871, 0.7708, 0.1253, 0.7175, 0.1485, 0.7125, 0.1376, 0.4429, 0.871, 0.3818, 0.8747, 0.4389, 0.8595, 0.7708, 0.1253, 0.7125, 0.1376, 0.7089, 0.1259, 0.4389, 0.8595, 0.3818, 0.8747, 0.4337, 0.8489, 0.7708, 0.1253, 0.7089, 0.1259, 0.707, 0.1137, 0.4337, 0.8489, 0.3818, 0.8747, 0.4275, 0.8393, 0.7708, 0.1253, 0.707, 0.1137, 0.7075, 0.1014, 0.4275, 0.8393, 0.3818, 0.8747, 0.4207, 0.8309, 0.7708, 0.1253, 0.7075, 0.1014, 0.7113, 0.08948, 0.4207, 0.8309, 0.3818, 0.8747, 0.4132, 0.8239, 0.7708, 0.1253, 0.7113, 0.08948, 0.7194, 0.07859, 0.4132, 0.8239, 0.3818, 0.8747, 0.4054, 0.8184, 0.7708, 0.1253, 0.7194, 0.07859, 0.7327, 0.06967, 0.4054, 0.8184, 0.3818, 0.8747, 0.3973, 0.8144, 0.7708, 0.1253, 0.7327, 0.06967, 0.7515, 0.06385, 0.3973, 0.8144, 0.3818, 0.8747, 0.3891, 0.8121, 0.7708, 0.1253, 0.7515, 0.06385, 0.7738, 0.06218, 0.3891, 0.8121, 0.3818, 0.8747, 0.3807, 0.8115, 0.7708, 0.1253, 0.7738, 0.06218, 0.7955, 0.065, 0.3807, 0.8115, 0.3818, 0.8747, 0.3723, 0.8126, 0.7708, 0.1253, 0.7955, 0.065, 0.813, 0.07173, 0.3723, 0.8126, 0.3818, 0.8747, 0.3641, 0.8153, 0.7708, 0.1253, 0.813, 0.07173, 0.8249, 0.08126, 0.3641, 0.8153, 0.3818, 0.8747, 0.3561, 0.8197, 0.7708, 0.1253, 0.8249, 0.08126, 0.8317, 0.0925, 0.3561, 0.8197, 0.3818, 0.8747, 0.3483, 0.8256, 0.7708, 0.1253, 0.8317, 0.0925, 0.8345, 0.1046, 0.3483, 0.8256, 0.3818, 0.8747, 0.3411, 0.8329, 0.7708, 0.1253, 0.8345, 0.1046, 0.8344, 0.1169, 0.3411, 0.8329, 0.3818, 0.8747, 0.3344, 0.8417, 0.7708, 0.1253, 0.8344, 0.1169, 0.832, 0.129, 0.3344, 0.8417, 0.3818, 0.8747, 0.3284, 0.8515, 0.7708, 0.1253, 0.832, 0.129, 0.828, 0.1405, 0.3284, 0.8515, 0.3818, 0.8747, 0.3235, 0.8624, 0.7708, 0.1253, 0.828, 0.1405, 0.8228, 0.1511, 0.3235, 0.8624, 0.3818, 0.8747, 0.3198, 0.8741, 0.7708, 0.1253, 0.8228, 0.1511, 0.8166, 0.1607, 0.3198, 0.8741, 0.3818, 0.8747, 0.318, 0.8863, 0.7708, 0.1253, 0.8166, 0.1607, 0.8097, 0.1691, 0.318, 0.8863, 0.3818, 0.8747, 0.3185, 0.8986, 0.1483, 0.7494, 0.1671, 0.8041, 0.1409, 0.8282, 0.1219, 0.7721, 0.7708, 0.1253, 0.8097, 0.1691, 0.8023, 0.1761, 0.1966, 0.8533, 0.2466, 0.8895, 0.2363, 0.9122, 0.1739, 0.8783, 0.05506, 0.2215, 0.07072, 0.2777, 0.0548, 0.2911, 0.04252, 0.2324, 0.3185, 0.8986, 0.3818, 0.8747, 0.3222, 0.9105, 0.08234, 0.3358, 0.09179, 0.3949, 0.07169, 0.4113, 0.06404, 0.3509, 0.1001, 0.4545, 0.108, 0.5142, 0.08519, 0.5328, 0.07855, 0.472, 0.116, 0.574, 0.1248, 0.6333, 0.09983, 0.6539, 0.0921, 0.5935, 0.1351, 0.692, 0.1483, 0.7494, 0.1219, 0.7721, 0.1092, 0.7136, 0.1671, 0.8041, 0.1966, 0.8533, 0.1739, 0.8783, 0.1409, 0.8282, 0.03161, 0.1691, 0.05506, 0.2215, 0.04252, 0.2324, 0.02419, 0.1761, 0.2466, 0.8895, 0.3185, 0.8986, 0.3222, 0.9105, 0.2363, 0.9122, 0.07072, 0.2777, 0.08234, 0.3358, 0.06404, 0.3509, 0.0548, 0.2911, 0.09179, 0.3949, 0.1001, 0.4545, 0.07855, 0.472, 0.07169, 0.4113, 0.108, 0.5142, 0.116, 0.574, 0.0921, 0.5935, 0.08519, 0.5328, 0.1248, 0.6333, 0.1351, 0.692, 0.1092, 0.7136, 0.09983, 0.6539])
me_sphere.materials.append(mat_rustymetal)
me_sphere.use_remesh_preserve_volume = False
me_sphere.use_remesh_preserve_attributes = False
me_sphere.use_mirror_vertex_groups = False
me_sphere.update()
me_cube_001 = bpy.data.meshes.new('Cube.001')
me_cube_001.from_pydata([(-1.0, -1.0, -1.0), (-1.0, 1.0, -1.0), (1.0, 1.0, -1.0), (1.0, -1.0, -1.0), (-1.0, -1.0, 1.0), (-1.0, 1.0, 1.0), (1.0, 1.0, 1.0), (1.0, -1.0, 1.0)], [], [(4, 5, 1, 0), (5, 6, 2, 1), (6, 7, 3, 2), (7, 4, 0, 3), (0, 1, 2, 3), (7, 6, 5, 4)])
_uv = me_cube_001.uv_layers.new(name='UVMap')
_uv.uv.foreach_set('vector', [0.0, 0.0, 1.0, 0.0, 1.0, 1.0, 0.0, 1.0, 0.0, 0.0, 1.0, 0.0, 1.0, 1.0, 0.0, 1.0, 0.0, 0.0, 1.0, 0.0, 1.0, 1.0, 0.0, 1.0, 0.0, 0.0, 1.0, 0.0, 1.0, 1.0, 0.0, 1.0, 0.0, 0.0, 1.0, 0.0, 1.0, 1.0, 0.0, 1.0, 0.0, 0.0, 1.0, 0.0, 1.0, 1.0, 0.0, 1.0])
me_cube_001.materials.append(mat_rustymetal)
me_cube_001.use_remesh_preserve_volume = False
me_cube_001.use_remesh_preserve_attributes = False
me_cube_001.use_mirror_vertex_groups = False
me_cube_001.update()

# ---- objects
ob_plane_001 = bpy.data.objects.new('Plane.001', me_plane_001)
ob_plane = bpy.data.objects.new('Plane', me_plane)
ob_sphere = bpy.data.objects.new('Sphere', me_sphere)
ob_cube = bpy.data.objects.new('Cube', me_cube_001)
ob_cam = bpy.data.objects.new('Cam', None)
ob_sun = bpy.data.objects.new('Sun', None)

# ---- transforms, parenting, visibility, modifiers, constraints
ob_plane_001.location = (5.196, 0.0, -0.9746)
ob_plane_001.lineart.crease_threshold = 0.0
_m = ob_plane_001.modifiers.new('Bevel', 'BEVEL')
_m.width = 0.005
_m.width_pct = 0.005
_m.segments = 3
_m.limit_method = 'NONE'
_m.spread = 0.0
ob_plane.location = (0.0, 0.0, -1.0)
ob_plane.scale = (10.0, 10.0, 10.0)
ob_plane.lineart.crease_threshold = 0.0
ob_sphere.location = (0.0, 4.684, 0.0)
ob_sphere.lineart.crease_threshold = 0.0
_m = ob_sphere.modifiers.new('Subsurf', 'SUBSURF')
_m.uv_smooth = 'PRESERVE_CORNERS'
_m.quality = 2
_m.levels = 2
_m.show_only_control_edges = False
ob_cube.location = (0.0, 0.0, 0.0)
ob_cube.lineart.crease_threshold = 0.0
ob_cam.location = (0.0, 0.0, 0.0)
ob_sun.location = (0.0, 0.0, 0.0)

# ---- collection membership
col_collection_1.objects.link(ob_plane_001)
col_collection_1.objects.link(ob_plane)
col_collection_1.objects.link(ob_sphere)
col_collection_1.objects.link(ob_cube)
col_collection_1.objects.link(ob_cam)
col_collection_1.objects.link(ob_sun)

# ---- scene / render settings (as saved in the file)
scene.camera = ob_cam
scene.frame_start = 0; scene.frame_end = 18; scene.frame_set(0)
scene.render.engine = 'CYCLES'
scene.render.image_settings.compression = 100
scene.render.resolution_x = 256
scene.render.resolution_y = 256
scene.render.dither_intensity = 0.0
scene.render.film_transparent = True
scene.render.border_max_y = 0.319
scene.cycles.use_denoising = False
scene.cycles.samples = 100
scene.cycles.sampling_pattern = 'TABULATED_SOBOL'
scene.cycles.light_sampling_threshold = 0.0
scene.cycles.use_adaptive_sampling = False
scene.cycles.use_light_tree = False
scene.cycles.blur_glossy = 0.0
scene.cycles.volume_bounces = 1
scene.cycles.pixel_filter_type = 'GAUSSIAN'
scene.cycles.sample_clamp_indirect = 0.0
scene.view_settings.view_transform = 'Standard'
bpy.context.view_layer.update()

# ---- added for rendering (the .blend has no active camera and no usable light): camera, sun
cam_auto = bpy.data.cameras.new('AutoCamera')
cam_auto.lens = 50.0
cam_auto.sensor_width = 36.0
cam_auto.clip_end = 1000.0
ob_auto_camera = bpy.data.objects.new('AutoCamera', cam_auto)
scene.collection.objects.link(ob_auto_camera)
ob_auto_camera.location = (26.2346, -31.4816, 20.9877)
ob_auto_camera.rotation_euler = (1.09748, -7.21219e-08, 0.694738)
scene.camera = ob_auto_camera
light_auto_sun = bpy.data.lights.new('AutoSun', 'SUN')
light_auto_sun.energy = 3.0
light_auto_sun.angle = 0.0523599
ob_auto_sun = bpy.data.objects.new('AutoSun', light_auto_sun)
scene.collection.objects.link(ob_auto_sun)
ob_auto_sun.rotation_euler = (0.872665, 0.174533, 0.523599)
bpy.context.view_layer.update()
